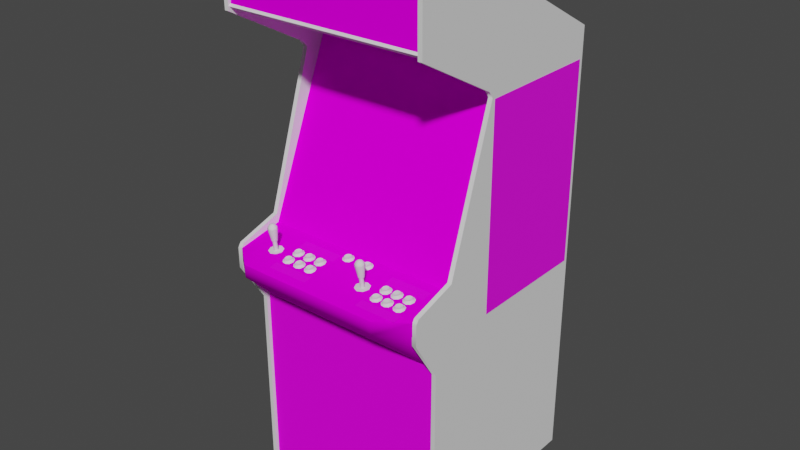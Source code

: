 # Source: msh.blend  (saved by Blender 2.93.20; exported with 4.5.12 LTS)
import bpy
from mathutils import Matrix  # noqa: F401  (used for matrix-valued properties, if any)

bpy.ops.wm.read_factory_settings(use_empty=True)
scene = bpy.context.scene
scene.name = 'Scene'

# ---- images (referenced by path relative to the original .blend; pixels are not part of the script)
import os
ASSET_DIR = os.environ.get("B2B_ASSET_DIR", "")  # directory of the original .blend (textures are referenced by path, not embedded)
HERE = os.path.dirname(os.path.abspath(__file__))  # packed textures are extracted next to this script under _unpacked/

def load_image(name, relpath, width, height, colorspace="sRGB"):
    """Load a texture the original file referenced (path relative to the .blend, or extracted next to this script)."""
    p = next((c for c in (os.path.join(HERE, relpath), os.path.join(ASSET_DIR, relpath)) if relpath and os.path.exists(c)), "")
    if p:
        img = bpy.data.images.load(p, check_existing=True)
        img.name = name
    else:  # same state as the original file: an image datablock whose file is absent (Cycles renders it pink)
        img = bpy.data.images.new(name, width, height)
        img.source = "FILE"
        img.filepath = "//" + (relpath or name)
    img.colorspace_settings.name = colorspace
    return img
img_01mshmarqueemap_tiff = load_image('01mshmarqueemap.TIFF', '01mshmarqueemap.TIFF', 1024, 1024, 'sRGB')
img_02mshmonitormap_tiff = load_image('02mshmonitormap.TIFF', '02mshmonitormap.TIFF', 1024, 1024, 'sRGB')
img_mshbezelmap_tiff = load_image('mshbezelmap.TIFF', 'mshbezelmap.TIFF', 1024, 1024, 'sRGB')
img_mshcoindoordetailmap_tiff = load_image('mshcoindoordetailmap.TIFF', 'mshcoindoordetailmap.TIFF', 1024, 1024, 'sRGB')
img_mshcpomap_tiff = load_image('mshcpomap.TIFF', 'mshcpomap.TIFF', 1024, 1024, 'sRGB')
img_mshsideartmap_tiff = load_image('mshsideartmap.TIFF', 'mshsideartmap.TIFF', 1024, 1024, 'sRGB')

# ---- materials (node trees are filled in below, after node groups)
mat_01mshmarquee = bpy.data.materials.new('01mshmarquee')
mat_01mshmarquee.use_transparent_shadow = False
mat_01mshmarquee.roughness = 0.8807
mat_01mshmarquee.specular_intensity = 0.0
mat_02mshmonitor = bpy.data.materials.new('02mshmonitor')
mat_02mshmonitor.use_transparent_shadow = False
mat_02mshmonitor.roughness = 0.8807
mat_02mshmonitor.specular_intensity = 0.0
mat_mshblack = bpy.data.materials.new('mshblack')
mat_mshblack.use_transparent_shadow = False
mat_mshblack.roughness = 0.8807
mat_mshblack.specular_intensity = 0.08627
mat_mshbezel = bpy.data.materials.new('mshbezel')
mat_mshbezel.use_transparent_shadow = False
mat_mshbezel.roughness = 0.8807
mat_mshbezel.specular_intensity = 0.0
mat_mshbuttonblue = bpy.data.materials.new('mshbuttonblue')
mat_mshbuttonblue.use_transparent_shadow = False
mat_mshbuttonblue.roughness = 0.8114
mat_mshbuttonblue.specular_intensity = 0.6275
mat_mshbuttonyellow = bpy.data.materials.new('mshbuttonyellow')
mat_mshbuttonyellow.use_transparent_shadow = False
mat_mshbuttonyellow.roughness = 0.8114
mat_mshbuttonyellow.specular_intensity = 0.6275
mat_mshbuttonred = bpy.data.materials.new('mshbuttonred')
mat_mshbuttonred.use_transparent_shadow = False
mat_mshbuttonred.roughness = 0.8114
mat_mshbuttonred.specular_intensity = 0.6275
mat_mshbuttonwhite = bpy.data.materials.new('mshbuttonwhite')
mat_mshbuttonwhite.use_transparent_shadow = False
mat_mshbuttonwhite.roughness = 0.8114
mat_mshbuttonwhite.specular_intensity = 0.6275
mat_mshcoindoordetail = bpy.data.materials.new('mshcoindoordetail')
mat_mshcoindoordetail.use_transparent_shadow = False
mat_mshcoindoordetail.roughness = 0.8807
mat_mshcoindoordetail.specular_intensity = 0.08627
mat_mshcpomap = bpy.data.materials.new('mshcpomap')
mat_mshcpomap.use_transparent_shadow = False
mat_mshcpomap.roughness = 0.8807
mat_mshcpomap.specular_intensity = 0.0
mat_mshjoystick = bpy.data.materials.new('mshjoystick')
mat_mshjoystick.use_transparent_shadow = False
mat_mshjoystick.roughness = 0.8114
mat_mshjoystick.specular_intensity = 0.6275
mat_mshsideart = bpy.data.materials.new('mshsideart')
mat_mshsideart.use_transparent_shadow = False
mat_mshsideart.roughness = 0.7934
mat_mshsideart.specular_intensity = 0.3137
mat_mshtmold = bpy.data.materials.new('mshtmold')
mat_mshtmold.use_transparent_shadow = False
mat_mshtmold.roughness = 0.8807
mat_mshtmold.specular_intensity = 0.6275
mat_mshsides = bpy.data.materials.new('mshsides')
mat_mshsides.use_transparent_shadow = False
mat_mshsides.roughness = 0.7934
mat_mshsides.specular_intensity = 0.1765

# ---- node groups
ng_auto_smooth = bpy.data.node_groups.new('Auto Smooth', 'GeometryNodeTree')
_s = ng_auto_smooth.interface.new_socket(name='Geometry', in_out='OUTPUT', socket_type='NodeSocketGeometry')
_s = ng_auto_smooth.interface.new_socket(name='Geometry', in_out='INPUT', socket_type='NodeSocketGeometry')
_s = ng_auto_smooth.interface.new_socket(name='Angle', in_out='INPUT', socket_type='NodeSocketFloat')
_s.subtype = 'ANGLE'
_s.min_value = 0.0
_s.max_value = 3.142
ng_auto_smooth.is_modifier = True
_N = ng_auto_smooth.nodes; _L = ng_auto_smooth.links
n0 = _N.new('NodeGroupOutput'); n0.name = 'Group Output'; n0.location = (480, -100)
n1 = _N.new('NodeGroupInput'); n1.name = 'Group Input'; n1.location = (-420, -300)
n2 = _N.new('NodeGroupInput'); n2.name = 'Group Input.001'; n2.location = (-60, -100)
n3 = _N.new('GeometryNodeSetShadeSmooth'); n3.name = 'Set Shade Smooth'; n3.location = (120, -100)
n3.domain = 'EDGE'
n4 = _N.new('GeometryNodeSetShadeSmooth'); n4.name = 'Set Shade Smooth.001'; n4.location = (300, -100)
n5 = _N.new('GeometryNodeInputMeshEdgeAngle'); n5.name = 'Edge Angle'; n5.location = (-420, -220)
n6 = _N.new('GeometryNodeInputEdgeSmooth'); n6.name = 'Is Edge Smooth'; n6.location = (-60, -160)
n7 = _N.new('GeometryNodeInputShadeSmooth'); n7.name = 'Is Face Smooth'; n7.location = (-240, -340)
n8 = _N.new('FunctionNodeBooleanMath'); n8.name = 'Boolean Math'; n8.location = (-60, -220)
n9 = _N.new('FunctionNodeCompare'); n9.name = 'Compare'; n9.location = (-240, -180)
n9.operation = 'LESS_EQUAL'
_L.new(n5.outputs[0], n9.inputs[0])
_L.new(n4.outputs[0], n0.inputs[0])
_L.new(n1.outputs[1], n9.inputs[1])
_L.new(n9.outputs[0], n8.inputs[0])
_L.new(n7.outputs[0], n8.inputs[1])
_L.new(n2.outputs[0], n3.inputs[0])
_L.new(n6.outputs[0], n3.inputs[1])
_L.new(n3.outputs[0], n4.inputs[0])
_L.new(n8.outputs[0], n3.inputs[2])
n0.is_active_output = True

# ---- material node trees
mat_01mshmarquee.use_nodes = True; mat_01mshmarquee.node_tree.nodes.clear()
_N = mat_01mshmarquee.node_tree.nodes; _L = mat_01mshmarquee.node_tree.links
n0 = _N.new('ShaderNodeBsdfPrincipled'); n0.name = 'Principled BSDF'; n0.location = (10, 300)
n0.distribution = 'GGX'
n0.subsurface_method = 'BURLEY'
n0.inputs[2].default_value = 0.8807
n0.inputs[3].default_value = 1.45
n0.inputs[13].default_value = 0.0
n0.inputs[27].default_value = (0.0, 0.0, 0.0, 1.0)
n0.inputs[28].default_value = 1.0
n1 = _N.new('ShaderNodeOutputMaterial'); n1.name = 'Material Output'; n1.location = (300, 300)
n2 = _N.new('ShaderNodeTexImage'); n2.name = 'Image Texture'; n2.location = (-300, 600)
n2.image = img_01mshmarqueemap_tiff
_L.new(n0.outputs[0], n1.inputs[0])
_L.new(n2.outputs[0], n0.inputs[0])
n1.is_active_output = True
mat_02mshmonitor.use_nodes = True; mat_02mshmonitor.node_tree.nodes.clear()
_N = mat_02mshmonitor.node_tree.nodes; _L = mat_02mshmonitor.node_tree.links
n0 = _N.new('ShaderNodeBsdfPrincipled'); n0.name = 'Principled BSDF'; n0.location = (10, 300)
n0.distribution = 'GGX'
n0.subsurface_method = 'BURLEY'
n0.inputs[2].default_value = 0.8807
n0.inputs[3].default_value = 1.45
n0.inputs[13].default_value = 0.0
n0.inputs[27].default_value = (0.0, 0.0, 0.0, 1.0)
n0.inputs[28].default_value = 1.0
n1 = _N.new('ShaderNodeOutputMaterial'); n1.name = 'Material Output'; n1.location = (300, 300)
n2 = _N.new('ShaderNodeTexImage'); n2.name = 'Image Texture'; n2.location = (-300, 600)
n2.image = img_02mshmonitormap_tiff
_L.new(n0.outputs[0], n1.inputs[0])
_L.new(n2.outputs[0], n0.inputs[0])
n1.is_active_output = True
mat_mshblack.use_nodes = True; mat_mshblack.node_tree.nodes.clear()
_N = mat_mshblack.node_tree.nodes; _L = mat_mshblack.node_tree.links
n0 = _N.new('ShaderNodeBsdfPrincipled'); n0.name = 'Principled BSDF'; n0.location = (10, 300)
n0.distribution = 'GGX'
n0.subsurface_method = 'BURLEY'
n0.inputs[2].default_value = 0.8807
n0.inputs[3].default_value = 1.45
n0.inputs[13].default_value = 0.08627
n0.inputs[27].default_value = (0.0, 0.0, 0.0, 1.0)
n0.inputs[28].default_value = 1.0
n1 = _N.new('ShaderNodeOutputMaterial'); n1.name = 'Material Output'; n1.location = (300, 300)
_L.new(n0.outputs[0], n1.inputs[0])
n1.is_active_output = True
mat_mshbezel.use_nodes = True; mat_mshbezel.node_tree.nodes.clear()
_N = mat_mshbezel.node_tree.nodes; _L = mat_mshbezel.node_tree.links
n0 = _N.new('ShaderNodeBsdfPrincipled'); n0.name = 'Principled BSDF'; n0.location = (10, 300)
n0.distribution = 'GGX'
n0.subsurface_method = 'BURLEY'
n0.inputs[2].default_value = 0.8807
n0.inputs[3].default_value = 1.45
n0.inputs[13].default_value = 0.0
n0.inputs[27].default_value = (0.0, 0.0, 0.0, 1.0)
n0.inputs[28].default_value = 1.0
n1 = _N.new('ShaderNodeOutputMaterial'); n1.name = 'Material Output'; n1.location = (300, 300)
n2 = _N.new('ShaderNodeTexImage'); n2.name = 'Image Texture'; n2.location = (-300, 600)
n2.image = img_mshbezelmap_tiff
_L.new(n0.outputs[0], n1.inputs[0])
_L.new(n2.outputs[0], n0.inputs[0])
n1.is_active_output = True
mat_mshbuttonblue.use_nodes = True; mat_mshbuttonblue.node_tree.nodes.clear()
_N = mat_mshbuttonblue.node_tree.nodes; _L = mat_mshbuttonblue.node_tree.links
n0 = _N.new('ShaderNodeBsdfPrincipled'); n0.name = 'Principled BSDF'; n0.location = (10, 300)
n0.distribution = 'GGX'
n0.subsurface_method = 'BURLEY'
n0.inputs[2].default_value = 0.8114
n0.inputs[3].default_value = 1.45
n0.inputs[13].default_value = 0.6275
n0.inputs[27].default_value = (0.0, 0.0, 0.0, 1.0)
n0.inputs[28].default_value = 1.0
n1 = _N.new('ShaderNodeOutputMaterial'); n1.name = 'Material Output'; n1.location = (300, 300)
_L.new(n0.outputs[0], n1.inputs[0])
n1.is_active_output = True
mat_mshbuttonyellow.use_nodes = True; mat_mshbuttonyellow.node_tree.nodes.clear()
_N = mat_mshbuttonyellow.node_tree.nodes; _L = mat_mshbuttonyellow.node_tree.links
n0 = _N.new('ShaderNodeBsdfPrincipled'); n0.name = 'Principled BSDF'; n0.location = (10, 300)
n0.distribution = 'GGX'
n0.subsurface_method = 'BURLEY'
n0.inputs[2].default_value = 0.8114
n0.inputs[3].default_value = 1.45
n0.inputs[13].default_value = 0.6275
n0.inputs[27].default_value = (0.0, 0.0, 0.0, 1.0)
n0.inputs[28].default_value = 1.0
n1 = _N.new('ShaderNodeOutputMaterial'); n1.name = 'Material Output'; n1.location = (300, 300)
_L.new(n0.outputs[0], n1.inputs[0])
n1.is_active_output = True
mat_mshbuttonred.use_nodes = True; mat_mshbuttonred.node_tree.nodes.clear()
_N = mat_mshbuttonred.node_tree.nodes; _L = mat_mshbuttonred.node_tree.links
n0 = _N.new('ShaderNodeBsdfPrincipled'); n0.name = 'Principled BSDF'; n0.location = (10, 300)
n0.distribution = 'GGX'
n0.subsurface_method = 'BURLEY'
n0.inputs[2].default_value = 0.8114
n0.inputs[3].default_value = 1.45
n0.inputs[13].default_value = 0.6275
n0.inputs[27].default_value = (0.0, 0.0, 0.0, 1.0)
n0.inputs[28].default_value = 1.0
n1 = _N.new('ShaderNodeOutputMaterial'); n1.name = 'Material Output'; n1.location = (300, 300)
_L.new(n0.outputs[0], n1.inputs[0])
n1.is_active_output = True
mat_mshbuttonwhite.use_nodes = True; mat_mshbuttonwhite.node_tree.nodes.clear()
_N = mat_mshbuttonwhite.node_tree.nodes; _L = mat_mshbuttonwhite.node_tree.links
n0 = _N.new('ShaderNodeBsdfPrincipled'); n0.name = 'Principled BSDF'; n0.location = (10, 300)
n0.distribution = 'GGX'
n0.subsurface_method = 'BURLEY'
n0.inputs[2].default_value = 0.8114
n0.inputs[3].default_value = 1.45
n0.inputs[13].default_value = 0.6275
n0.inputs[27].default_value = (0.0, 0.0, 0.0, 1.0)
n0.inputs[28].default_value = 1.0
n1 = _N.new('ShaderNodeOutputMaterial'); n1.name = 'Material Output'; n1.location = (300, 300)
_L.new(n0.outputs[0], n1.inputs[0])
n1.is_active_output = True
mat_mshcoindoordetail.use_nodes = True; mat_mshcoindoordetail.node_tree.nodes.clear()
_N = mat_mshcoindoordetail.node_tree.nodes; _L = mat_mshcoindoordetail.node_tree.links
n0 = _N.new('ShaderNodeBsdfPrincipled'); n0.name = 'Principled BSDF'; n0.location = (10, 300)
n0.distribution = 'GGX'
n0.subsurface_method = 'BURLEY'
n0.inputs[2].default_value = 0.8807
n0.inputs[3].default_value = 1.45
n0.inputs[13].default_value = 0.08627
n0.inputs[27].default_value = (0.0, 0.0, 0.0, 1.0)
n0.inputs[28].default_value = 1.0
n1 = _N.new('ShaderNodeOutputMaterial'); n1.name = 'Material Output'; n1.location = (300, 300)
n2 = _N.new('ShaderNodeTexImage'); n2.name = 'Image Texture'; n2.location = (-300, 600)
n2.image = img_mshcoindoordetailmap_tiff
_L.new(n0.outputs[0], n1.inputs[0])
_L.new(n2.outputs[0], n0.inputs[0])
n1.is_active_output = True
mat_mshcpomap.use_nodes = True; mat_mshcpomap.node_tree.nodes.clear()
_N = mat_mshcpomap.node_tree.nodes; _L = mat_mshcpomap.node_tree.links
n0 = _N.new('ShaderNodeBsdfPrincipled'); n0.name = 'Principled BSDF'; n0.location = (10, 300)
n0.distribution = 'GGX'
n0.subsurface_method = 'BURLEY'
n0.inputs[2].default_value = 0.8807
n0.inputs[3].default_value = 1.45
n0.inputs[13].default_value = 0.0
n0.inputs[27].default_value = (0.0, 0.0, 0.0, 1.0)
n0.inputs[28].default_value = 1.0
n1 = _N.new('ShaderNodeOutputMaterial'); n1.name = 'Material Output'; n1.location = (300, 300)
n2 = _N.new('ShaderNodeTexImage'); n2.name = 'Image Texture'; n2.location = (-300, 600)
n2.image = img_mshcpomap_tiff
_L.new(n0.outputs[0], n1.inputs[0])
_L.new(n2.outputs[0], n0.inputs[0])
n1.is_active_output = True
mat_mshjoystick.use_nodes = True; mat_mshjoystick.node_tree.nodes.clear()
_N = mat_mshjoystick.node_tree.nodes; _L = mat_mshjoystick.node_tree.links
n0 = _N.new('ShaderNodeBsdfPrincipled'); n0.name = 'Principled BSDF'; n0.location = (10, 300)
n0.distribution = 'GGX'
n0.subsurface_method = 'BURLEY'
n0.inputs[2].default_value = 0.8114
n0.inputs[3].default_value = 1.45
n0.inputs[13].default_value = 0.6275
n0.inputs[27].default_value = (0.0, 0.0, 0.0, 1.0)
n0.inputs[28].default_value = 1.0
n1 = _N.new('ShaderNodeOutputMaterial'); n1.name = 'Material Output'; n1.location = (300, 300)
_L.new(n0.outputs[0], n1.inputs[0])
n1.is_active_output = True
mat_mshsideart.use_nodes = True; mat_mshsideart.node_tree.nodes.clear()
_N = mat_mshsideart.node_tree.nodes; _L = mat_mshsideart.node_tree.links
n0 = _N.new('ShaderNodeBsdfPrincipled'); n0.name = 'Principled BSDF'; n0.location = (10, 300)
n0.distribution = 'GGX'
n0.subsurface_method = 'BURLEY'
n0.inputs[2].default_value = 0.7934
n0.inputs[3].default_value = 1.45
n0.inputs[13].default_value = 0.3137
n0.inputs[27].default_value = (0.0, 0.0, 0.0, 1.0)
n0.inputs[28].default_value = 1.0
n1 = _N.new('ShaderNodeOutputMaterial'); n1.name = 'Material Output'; n1.location = (300, 300)
n2 = _N.new('ShaderNodeTexImage'); n2.name = 'Image Texture'; n2.location = (-300, 600)
n2.image = img_mshsideartmap_tiff
_L.new(n0.outputs[0], n1.inputs[0])
_L.new(n2.outputs[0], n0.inputs[0])
n1.is_active_output = True
mat_mshtmold.use_nodes = True; mat_mshtmold.node_tree.nodes.clear()
_N = mat_mshtmold.node_tree.nodes; _L = mat_mshtmold.node_tree.links
n0 = _N.new('ShaderNodeBsdfPrincipled'); n0.name = 'Principled BSDF'; n0.location = (10, 300)
n0.distribution = 'GGX'
n0.subsurface_method = 'BURLEY'
n0.inputs[2].default_value = 0.8807
n0.inputs[3].default_value = 1.45
n0.inputs[13].default_value = 0.6275
n0.inputs[27].default_value = (0.0, 0.0, 0.0, 1.0)
n0.inputs[28].default_value = 1.0
n1 = _N.new('ShaderNodeOutputMaterial'); n1.name = 'Material Output'; n1.location = (300, 300)
_L.new(n0.outputs[0], n1.inputs[0])
n1.is_active_output = True
mat_mshsides.use_nodes = True; mat_mshsides.node_tree.nodes.clear()
_N = mat_mshsides.node_tree.nodes; _L = mat_mshsides.node_tree.links
n0 = _N.new('ShaderNodeBsdfPrincipled'); n0.name = 'Principled BSDF'; n0.location = (10, 300)
n0.distribution = 'GGX'
n0.subsurface_method = 'BURLEY'
n0.inputs[2].default_value = 0.7934
n0.inputs[3].default_value = 1.45
n0.inputs[13].default_value = 0.1765
n0.inputs[27].default_value = (0.0, 0.0, 0.0, 1.0)
n0.inputs[28].default_value = 1.0
n1 = _N.new('ShaderNodeOutputMaterial'); n1.name = 'Material Output'; n1.location = (300, 300)
_L.new(n0.outputs[0], n1.inputs[0])
n1.is_active_output = True

# ---- world
world_world = bpy.data.worlds.new('World'); scene.world = world_world
world_world.use_nodes = True; world_world.node_tree.nodes.clear()
_N = world_world.node_tree.nodes; _L = world_world.node_tree.links
n0 = _N.new('ShaderNodeOutputWorld'); n0.name = 'World Output'; n0.location = (300, 300)
n1 = _N.new('ShaderNodeBackground'); n1.name = 'Background'; n1.location = (10, 300)
n1.inputs[0].default_value = (0.05088, 0.05088, 0.05088, 1.0)
_L.new(n1.outputs[0], n0.inputs[0])
n0.is_active_output = True
world_world.color = (0.05088, 0.05088, 0.05088)
world_world.use_sun_shadow = False
world_world.sun_shadow_jitter_overblur = 0.0

# ---- meshes
me_msh = bpy.data.meshes.new('msh')
me_msh.from_pydata([(0.3288, 0.659, 0.05344), (0.3288, 0.832, 0.05267), (-0.3463, 0.659, 0.05344), (-0.3463, 0.832, 0.05267), (-0.00587, 0.2121, -0.1984), (-0.00587, 0.1032, -0.1611), (0.1391, 0.2097, -0.205), (-0.1505, 0.3162, -0.2489), (-0.1505, 0.2097, -0.205), (-0.00587, 0.3162, -0.2489), (-0.2954, 0.2039, -0.2213), (-0.2954, 0.0974, -0.1774), (-0.1505, -0.009089, -0.1335), (-0.1505, 0.1032, -0.1611), (-0.2954, -0.009089, -0.1335), (-0.00587, 0.4169, -0.3092), (0.2841, 0.3104, -0.2653), (0.2841, 0.4169, -0.3092), (0.1391, 0.3162, -0.2489), (0.1391, 0.1032, -0.1611), (0.2841, 0.2039, -0.2213), (-0.1505, 0.4169, -0.3092), (0.1391, -0.009089, -0.1335), (0.2841, 0.0974, -0.1774), (-0.2954, 0.3104, -0.2653), (0.2841, -0.009089, -0.1335), (-0.2954, 0.4169, -0.3092), (-0.00587, -0.009089, -0.1335), (0.1391, 0.4169, -0.3092), (-0.3448, -0.9446, -0.6706), (0.3299, -0.9446, -0.6706), (0.3299, 0.5556, -0.6706), (-0.3448, 0.5556, -0.6706), (-0.3448, 0.8386, -0.1467), (0.3299, 0.8397, 0.05228), (0.3299, 0.8386, -0.1467), (-0.3448, 0.8397, 0.05228), (0.3299, 0.8188, 0.05461), (0.3299, 0.8261, 0.06044), (-0.3448, 0.8261, 0.06044), (-0.3448, 0.8188, 0.05461), (0.3299, 0.8355, 0.06044), (-0.3448, 0.8355, 0.06044), (0.3292, -0.06972, -0.07909), (0.3292, 0.4985, -0.3138), (-0.3459, 0.4985, -0.3138), (-0.3459, -0.06972, -0.07909), (-0.1633, -0.07671, 0.01458), (-0.1617, -0.07438, 0.0274), (-0.1699, -0.07399, 0.02585), (-0.1703, -0.07905, 0.02585), (-0.1617, -0.07011, 0.003695), (-0.1613, -0.07477, 0.00214), (-0.1703, -0.07516, 0.003695), (-0.1761, -0.07633, 0.0103), (-0.1749, -0.07127, 0.01147), (-0.1505, -0.0771, 0.01458), (-0.1536, -0.07866, 0.02313), (-0.1493, -0.08216, 0.02624), (-0.1536, -0.07555, 0.006415), (-0.1446, -0.07982, 0.01419), (-0.1734, -0.0771, -0.002135), (-0.1815, -0.07866, 0.00797), (-0.1815, -0.08099, 0.0208), (-0.1761, -0.07788, 0.01924), (-0.1613, -0.07944, 0.0274), (-0.1516, -0.07205, 0.01574), (-0.1543, -0.07361, 0.02313), (-0.1749, -0.07283, 0.01963), (-0.1699, -0.07011, 0.005249), (-0.1543, -0.07089, 0.00797), (-0.1734, -0.08293, 0.03051), (-0.1606, -0.08332, 0.03284), (-0.1493, -0.07788, 0.00214), (-0.1606, -0.07671, -0.004079), (-0.1613, -0.08527, 0.07016), (-0.1617, -0.08021, 0.06977), (-0.1543, -0.07944, 0.06588), (-0.1633, -0.08254, 0.05694), (-0.1703, -0.08099, 0.04606), (-0.1761, -0.08216, 0.05267), (-0.1749, -0.0771, 0.05422), (-0.1761, -0.08371, 0.0616), (-0.1703, -0.08488, 0.0686), (-0.1699, -0.07982, 0.0686), (-0.1536, -0.08138, 0.04878), (-0.1613, -0.0806, 0.0445), (-0.1536, -0.08449, 0.06549), (-0.1505, -0.08293, 0.05733), (-0.1516, -0.07788, 0.05811), (-0.1749, -0.07866, 0.06238), (-0.1493, -0.08799, 0.06899), (-0.1734, -0.08293, 0.04062), (-0.1493, -0.08371, 0.04489), (-0.1699, -0.07594, 0.048), (-0.1543, -0.07671, 0.05033), (-0.1617, -0.07594, 0.04645), (-0.1734, -0.08876, 0.07288), (-0.1606, -0.08915, 0.07521), (-0.1446, -0.08565, 0.05694), (-0.1815, -0.08449, 0.05033), (-0.1815, -0.08682, 0.06316), (-0.1606, -0.08254, 0.03829), (-0.1174, -0.07438, 0.0274), (-0.119, -0.07671, 0.01458), (-0.1306, -0.07283, 0.01963), (-0.1256, -0.07399, 0.02585), (-0.11, -0.07361, 0.02313), (-0.117, -0.07944, 0.0274), (-0.117, -0.07477, 0.00214), (-0.126, -0.07516, 0.003695), (-0.1093, -0.07555, 0.006415), (-0.1174, -0.07011, 0.003695), (-0.1093, -0.07866, 0.02313), (-0.1061, -0.0771, 0.01458), (-0.1073, -0.07205, 0.01574), (-0.1372, -0.07866, 0.00797), (-0.1372, -0.08099, 0.0208), (-0.1318, -0.07788, 0.01924), (-0.126, -0.07905, 0.02585), (-0.1291, -0.08293, 0.03051), (-0.1162, -0.07671, -0.004079), (-0.1291, -0.0771, -0.002135), (-0.1318, -0.07633, 0.0103), (-0.105, -0.08216, 0.02624), (-0.1256, -0.07011, 0.005249), (-0.1306, -0.07127, 0.01147), (-0.11, -0.07089, 0.00797), (-0.1162, -0.08332, 0.03284), (-0.1003, -0.07982, 0.01419), (-0.105, -0.07788, 0.00214), (-0.119, -0.08254, 0.05694), (-0.11, -0.07944, 0.06588), (-0.1174, -0.08021, 0.06977), (-0.117, -0.08527, 0.07016), (-0.1306, -0.07866, 0.06238), (-0.1093, -0.08138, 0.04878), (-0.117, -0.0806, 0.0445), (-0.1256, -0.07594, 0.048), (-0.126, -0.08099, 0.04606), (-0.1093, -0.08449, 0.06549), (-0.1061, -0.08293, 0.05733), (-0.1073, -0.07788, 0.05811), (-0.11, -0.07671, 0.05033), (-0.1318, -0.08371, 0.0616), (-0.1318, -0.08216, 0.05267), (-0.1372, -0.08449, 0.05033), (-0.1372, -0.08682, 0.06316), (-0.1291, -0.08876, 0.07288), (-0.126, -0.08488, 0.0686), (-0.105, -0.08799, 0.06899), (-0.105, -0.08371, 0.04489), (-0.1306, -0.0771, 0.05422), (-0.1174, -0.07594, 0.04645), (-0.1162, -0.08915, 0.07521), (-0.1003, -0.08565, 0.05694), (-0.1162, -0.08254, 0.03829), (-0.1291, -0.08293, 0.04062), (-0.1256, -0.07982, 0.0686), (-0.07388, -0.07438, 0.0274), (-0.07544, -0.07671, 0.01458), (-0.08205, -0.07399, 0.02585), (-0.0665, -0.07361, 0.02313), (-0.0735, -0.07944, 0.0274), (-0.0735, -0.07477, 0.00214), (-0.08244, -0.07516, 0.003695), (-0.06572, -0.07555, 0.006415), (-0.06572, -0.07866, 0.02313), (-0.06261, -0.0771, 0.01458), (-0.0665, -0.07089, 0.00797), (-0.09371, -0.07866, 0.00797), (-0.09371, -0.08099, 0.0208), (-0.08827, -0.07788, 0.01924), (-0.08244, -0.07905, 0.02585), (-0.08516, -0.08293, 0.03051), (-0.07233, -0.07671, -0.004079), (-0.08516, -0.0771, -0.002135), (-0.08827, -0.07633, 0.0103), (-0.06106, -0.08216, 0.02624), (-0.08205, -0.07011, 0.005249), (-0.0871, -0.07127, 0.01147), (-0.07388, -0.07011, 0.003695), (-0.07233, -0.08332, 0.03284), (-0.05678, -0.07982, 0.01419), (-0.06106, -0.07788, 0.00214), (-0.0871, -0.07283, 0.01963), (-0.06378, -0.07205, 0.01574), (-0.0665, -0.07944, 0.06588), (-0.07544, -0.08254, 0.05694), (-0.07388, -0.08021, 0.06977), (-0.0735, -0.08527, 0.07016), (-0.0871, -0.07866, 0.06238), (-0.08205, -0.07982, 0.0686), (-0.06572, -0.08138, 0.04878), (-0.0735, -0.0806, 0.0445), (-0.07388, -0.07594, 0.04645), (-0.0871, -0.0771, 0.05422), (-0.08205, -0.07594, 0.048), (-0.08244, -0.08099, 0.04606), (-0.06572, -0.08449, 0.06549), (-0.06261, -0.08293, 0.05733), (-0.0665, -0.07671, 0.05033), (-0.08827, -0.08371, 0.0616), (-0.08827, -0.08216, 0.05267), (-0.09371, -0.08449, 0.05033), (-0.09371, -0.08682, 0.06316), (-0.08516, -0.08876, 0.07288), (-0.08244, -0.08488, 0.0686), (-0.06106, -0.08799, 0.06899), (-0.06106, -0.08371, 0.04489), (-0.07233, -0.08915, 0.07521), (-0.05678, -0.08565, 0.05694), (-0.07233, -0.08254, 0.03829), (-0.08516, -0.08293, 0.04062), (-0.06378, -0.07788, 0.05811), (0.1822, -0.07438, 0.0274), (0.1896, -0.07361, 0.02313), (0.1807, -0.07671, 0.01458), (0.1826, -0.07944, 0.0274), (0.169, -0.07283, 0.01963), (0.1904, -0.07555, 0.006415), (0.1826, -0.07477, 0.00214), (0.1822, -0.07011, 0.003695), (0.169, -0.07127, 0.01147), (0.1741, -0.07011, 0.005249), (0.1737, -0.07516, 0.003695), (0.1904, -0.07866, 0.02313), (0.1935, -0.0771, 0.01458), (0.1679, -0.07788, 0.01924), (0.1679, -0.07633, 0.0103), (0.1624, -0.07866, 0.00797), (0.1624, -0.08099, 0.0208), (0.171, -0.08293, 0.03051), (0.1737, -0.07905, 0.02585), (0.1951, -0.08216, 0.02624), (0.1951, -0.07788, 0.00214), (0.1896, -0.07089, 0.00797), (0.1838, -0.08332, 0.03284), (0.1993, -0.07982, 0.01419), (0.1838, -0.07671, -0.004079), (0.171, -0.0771, -0.002135), (0.1741, -0.07399, 0.02585), (0.1923, -0.07205, 0.01574), (0.1822, -0.08021, 0.06977), (0.1807, -0.08254, 0.05694), (0.1896, -0.07944, 0.06588), (0.1826, -0.08527, 0.07016), (0.169, -0.07866, 0.06238), (0.1741, -0.07982, 0.0686), (0.1904, -0.08449, 0.06549), (0.1935, -0.08293, 0.05733), (0.1923, -0.07788, 0.05811), (0.1822, -0.07594, 0.04645), (0.1904, -0.08138, 0.04878), (0.1826, -0.0806, 0.0445), (0.1737, -0.08099, 0.04606), (0.1741, -0.07594, 0.048), (0.1679, -0.08371, 0.0616), (0.1679, -0.08216, 0.05267), (0.1624, -0.08449, 0.05033), (0.1624, -0.08682, 0.06316), (0.171, -0.08876, 0.07288), (0.1737, -0.08488, 0.0686), (0.1838, -0.08254, 0.03829), (0.171, -0.08293, 0.04062), (0.1951, -0.08799, 0.06899), (0.1896, -0.07671, 0.05033), (0.1838, -0.08915, 0.07521), (0.1993, -0.08565, 0.05694), (0.1951, -0.08371, 0.04489), (0.169, -0.0771, 0.05422), (0.2234, -0.07438, 0.0274), (0.2308, -0.07361, 0.02313), (0.2219, -0.07671, 0.01458), (0.2102, -0.07283, 0.01963), (0.2153, -0.07399, 0.02585), (0.2238, -0.07944, 0.0274), (0.2238, -0.07477, 0.00214), (0.2149, -0.07516, 0.003695), (0.2153, -0.07011, 0.005249), (0.2316, -0.07555, 0.006415), (0.2234, -0.07011, 0.003695), (0.2316, -0.07866, 0.02313), (0.2347, -0.0771, 0.01458), (0.2335, -0.07205, 0.01574), (0.2036, -0.07866, 0.00797), (0.2036, -0.08099, 0.0208), (0.2091, -0.07788, 0.01924), (0.2149, -0.07905, 0.02585), (0.2118, -0.08293, 0.03051), (0.2246, -0.07671, -0.004079), (0.2118, -0.0771, -0.002135), (0.2091, -0.07633, 0.0103), (0.2359, -0.08216, 0.02624), (0.2308, -0.07089, 0.00797), (0.2246, -0.08332, 0.03284), (0.2405, -0.07982, 0.01419), (0.2359, -0.07788, 0.00214), (0.2102, -0.07127, 0.01147), (0.2234, -0.08021, 0.06977), (0.2308, -0.07944, 0.06588), (0.2219, -0.08254, 0.05694), (0.2308, -0.07671, 0.05033), (0.2091, -0.08371, 0.0616), (0.2149, -0.08488, 0.0686), (0.2102, -0.0771, 0.05422), (0.2153, -0.07594, 0.048), (0.2149, -0.08099, 0.04606), (0.2102, -0.07866, 0.06238), (0.2347, -0.08293, 0.05733), (0.2316, -0.08138, 0.04878), (0.2316, -0.08449, 0.06549), (0.2335, -0.07788, 0.05811), (0.2405, -0.08565, 0.05694), (0.2359, -0.08371, 0.04489), (0.2238, -0.0806, 0.0445), (0.2246, -0.08254, 0.03829), (0.2238, -0.08527, 0.07016), (0.2091, -0.08216, 0.05267), (0.2153, -0.07982, 0.0686), (0.2118, -0.08876, 0.07288), (0.2246, -0.08915, 0.07521), (0.2359, -0.08799, 0.06899), (0.2118, -0.08293, 0.04062), (0.2036, -0.08449, 0.05033), (0.2036, -0.08682, 0.06316), (0.2234, -0.07594, 0.04645), (0.2588, -0.07011, 0.005249), (0.2654, -0.07671, 0.01458), (0.2534, -0.07283, 0.01963), (0.2588, -0.07399, 0.02585), (0.274, -0.07089, 0.00797), (0.2771, -0.07205, 0.01574), (0.2779, -0.0771, 0.01458), (0.2553, -0.08293, 0.03051), (0.2681, -0.08332, 0.03284), (0.267, -0.07944, 0.0274), (0.2837, -0.07982, 0.01419), (0.2794, -0.07788, 0.00214), (0.2747, -0.07555, 0.006415), (0.267, -0.07477, 0.00214), (0.2584, -0.07516, 0.003695), (0.2468, -0.07866, 0.00797), (0.2468, -0.08099, 0.0208), (0.2526, -0.07788, 0.01924), (0.2584, -0.07905, 0.02585), (0.2681, -0.07671, -0.004079), (0.2553, -0.0771, -0.002135), (0.2526, -0.07633, 0.0103), (0.2747, -0.07866, 0.02313), (0.2794, -0.08216, 0.02624), (0.274, -0.07361, 0.02313), (0.267, -0.07011, 0.003695), (0.267, -0.07438, 0.0274), (0.2534, -0.07127, 0.01147), (0.274, -0.07944, 0.06588), (0.267, -0.08527, 0.07016), (0.267, -0.08021, 0.06977), (0.2654, -0.08254, 0.05694), (0.2584, -0.08099, 0.04606), (0.2526, -0.08216, 0.05267), (0.2534, -0.0771, 0.05422), (0.2526, -0.08371, 0.0616), (0.2584, -0.08488, 0.0686), (0.2747, -0.08138, 0.04878), (0.267, -0.0806, 0.0445), (0.2588, -0.07594, 0.048), (0.2747, -0.08449, 0.06549), (0.2779, -0.08293, 0.05733), (0.274, -0.07671, 0.05033), (0.2588, -0.07982, 0.0686), (0.2534, -0.07866, 0.06238), (0.2794, -0.08799, 0.06899), (0.2553, -0.08293, 0.04062), (0.2794, -0.08371, 0.04489), (0.267, -0.07594, 0.04645), (0.2553, -0.08876, 0.07288), (0.2681, -0.08915, 0.07521), (0.2837, -0.08565, 0.05694), (0.2468, -0.08449, 0.05033), (0.2468, -0.08682, 0.06316), (0.2681, -0.08254, 0.03829), (0.2771, -0.07788, 0.05811), (-0.01792, -0.06933, -0.04761), (-0.009368, -0.06622, -0.03867), (-0.01636, -0.067, -0.03478), (-0.01636, -0.07205, -0.03439), (-0.02997, -0.06544, -0.04217), (-0.00859, -0.06816, -0.05577), (-0.01636, -0.06739, -0.06005), (-0.02997, -0.06389, -0.05033), (-0.02453, -0.06311, -0.05655), (-0.02491, -0.06778, -0.05849), (-0.00859, -0.07127, -0.03906), (-0.005481, -0.06972, -0.04722), (-0.009368, -0.0635, -0.05422), (-0.03074, -0.0705, -0.04294), (-0.03074, -0.06894, -0.05188), (-0.03657, -0.07166, -0.05422), (-0.03657, -0.07361, -0.04139), (-0.02802, -0.07555, -0.03167), (-0.02491, -0.07166, -0.03595), (-0.003927, -0.07477, -0.03556), (-0.003927, -0.0705, -0.05966), (-0.01636, -0.06272, -0.0581), (-0.0152, -0.07594, -0.02934), (0.0003487, -0.07283, -0.04761), (-0.0152, -0.06933, -0.06626), (-0.02802, -0.06972, -0.06393), (-0.02453, -0.06661, -0.03595), (-0.006259, -0.06467, -0.04644), (0.06487, -0.06622, -0.03867), (0.05632, -0.06933, -0.04761), (0.05787, -0.067, -0.03478), (0.05787, -0.07205, -0.03439), (0.06603, -0.06816, -0.05577), (0.05787, -0.06739, -0.06005), (0.05787, -0.06272, -0.0581), (0.04427, -0.06389, -0.05033), (0.04932, -0.06778, -0.05849), (0.06603, -0.07127, -0.03906), (0.06875, -0.06972, -0.04722), (0.06798, -0.06467, -0.04644), (0.06487, -0.0635, -0.05422), (0.04349, -0.0705, -0.04294), (0.04349, -0.06894, -0.05188), (0.03805, -0.07166, -0.05422), (0.03805, -0.07361, -0.04139), (0.04621, -0.07555, -0.03167), (0.04932, -0.07166, -0.03595), (0.04427, -0.06544, -0.04217), (0.07031, -0.07477, -0.03556), (0.07031, -0.0705, -0.05966), (0.04971, -0.06311, -0.05655), (0.05904, -0.07594, -0.02934), (0.07497, -0.07283, -0.04761), (0.05904, -0.06933, -0.06626), (0.04621, -0.06972, -0.06393), (0.04971, -0.06661, -0.03595), (0.3311, -0.9481, -0.02312), (-0.344, -0.2695, -0.02312), (-0.344, -0.9481, -0.02312), (0.3311, -0.2695, -0.02312), (-0.3444, -0.06933, -0.07909), (-0.3444, -0.355, -0.07909), (0.3303, -0.355, -0.07909), (-0.2601, -0.0977, 0.1456), (-0.3444, -0.1408, 0.07793), (0.3303, -0.06933, -0.07909), (0.3303, -0.0977, 0.07948), (0.237, -0.1408, 0.1456), (0.237, -0.0977, 0.1456), (-0.2601, -0.1408, 0.1456), (0.3303, -0.1408, 0.07948), (-0.3444, -0.0977, 0.07793), (-0.22, -0.08565, 0.05344), (-0.2126, -0.08371, 0.03634), (-0.2371, -0.0806, 0.01225), (-0.2546, -0.08138, 0.01924), (-0.2422, -0.08293, 0.03129), (-0.2616, -0.08371, 0.03634), (-0.2546, -0.08565, 0.05344), (-0.2422, -0.0841, 0.04139), (-0.2371, -0.005591, 0.03012), (-0.2259, -0.006368, 0.03479), (-0.2301, -0.04795, 0.03362), (-0.2531, -0.007534, 0.04606), (-0.2472, -0.04873, 0.04062), (-0.2515, -0.0009267, 0.04684), (-0.2371, -0.04757, 0.0309), (-0.2445, -0.04795, 0.03362), (-0.2484, -0.006368, 0.03479), (-0.2422, -0.05029, 0.03556), (-0.227, -0.04873, 0.04062), (-0.2259, -0.009089, 0.05733), (-0.2422, -0.05184, 0.04567), (-0.2445, -0.05106, 0.04062), (-0.2445, -0.08371, 0.03634), (-0.2301, -0.08371, 0.03634), (-0.2321, -0.08293, 0.03129), (-0.2274, 0.004903, 0.04761), (-0.2332, 0.008012, 0.04373), (-0.2313, 0.007235, 0.048), (-0.2472, 0.004903, 0.04761), (-0.2321, -0.0841, 0.04139), (-0.22, -0.08138, 0.01924), (-0.2371, -0.08254, 0.02935), (-0.2441, 0.00568, 0.04062), (-0.2472, 0.0006279, 0.03673), (-0.2371, -0.08682, 0.06083), (-0.2212, -0.007534, 0.04606), (-0.2371, 0.003737, 0.05733), (-0.2476, -0.003259, 0.05694), (-0.2371, -0.08449, 0.04334), (-0.2371, -0.009866, 0.0616), (-0.243, 0.007235, 0.048), (-0.2391, 0.008401, 0.04956), (-0.2371, -0.0499, 0.05072), (-0.2371, -0.05184, 0.04761), (-0.2371, 0.001016, 0.03284), (-0.2301, 0.00568, 0.04062), (-0.2231, -0.0009267, 0.04684), (-0.227, -0.002093, 0.05694), (-0.2301, 0.004126, 0.05461), (-0.2371, 0.006069, 0.0379), (-0.227, 0.0006279, 0.03673), (-0.2371, -0.05029, 0.03362), (-0.2321, -0.05029, 0.03556), (-0.2301, -0.04951, 0.048), (-0.2321, -0.05184, 0.04567), (-0.2301, -0.05106, 0.04062), (-0.2445, -0.04951, 0.048), (-0.2371, -0.002481, 0.06122), (-0.2383, 0.00879, 0.048), (-0.2383, 0.008401, 0.04878), (-0.2371, 0.00879, 0.04684), (-0.2383, 0.00879, 0.04722), (-0.2363, 0.00879, 0.04722), (-0.2363, 0.008401, 0.04878), (-0.236, 0.00879, 0.048), (-0.2371, 0.00879, 0.048), (-0.2484, -0.009089, 0.05733), (-0.2371, 0.008401, 0.04917), (-0.2422, 0.006458, 0.05267), (-0.2449, 0.00296, 0.055), (-0.2371, 0.006846, 0.05383), (-0.2371, 0.008012, 0.05033), (-0.2371, 0.00879, 0.04567), (-0.2356, 0.00879, 0.04645), (-0.2391, 0.00879, 0.04645), (-0.2371, 0.008012, 0.04217), (-0.2348, 0.008401, 0.048), (-0.2332, 0.006846, 0.05189), (-0.2414, 0.008012, 0.04373), (-0.2398, 0.008401, 0.048), (-0.2356, 0.008401, 0.04956), (0.1356, -0.08371, 0.03634), (0.1286, -0.08138, 0.01924), (0.1162, -0.08293, 0.03129), (0.1111, -0.08682, 0.06083), (0.1286, -0.08565, 0.05344), (0.08663, -0.08371, 0.03634), (0.09363, -0.08565, 0.05344), (0.1061, -0.0841, 0.04139), (0.1224, -0.009089, 0.05733), (0.1212, -0.002093, 0.05694), (0.09518, -0.007534, 0.04606), (0.1181, 0.00568, 0.04062), (0.1111, 0.006069, 0.0379), (0.1181, -0.04795, 0.03362), (0.1162, -0.05029, 0.03556), (0.1181, -0.05106, 0.04062), (0.1181, -0.08371, 0.03634), (0.1061, -0.08293, 0.03129), (0.1111, -0.0806, 0.01225), (0.09363, -0.08138, 0.01924), (0.1111, -0.009866, 0.0616), (0.09985, -0.009089, 0.05733), (0.1111, -0.08254, 0.02935), (0.1041, -0.08371, 0.03634), (0.09674, -0.0009267, 0.04684), (0.1111, -0.0499, 0.05072), (0.1169, 0.007235, 0.048), (0.1111, -0.005591, 0.03012), (0.09985, -0.006368, 0.03479), (0.1111, 0.001016, 0.03284), (0.1224, -0.006368, 0.03479), (0.1271, -0.007534, 0.04606), (0.1162, -0.0841, 0.04139), (0.1111, -0.05184, 0.04761), (0.1068, 0.008012, 0.04373), (0.1006, -0.003259, 0.05694), (0.1111, -0.04757, 0.0309), (0.1111, -0.002481, 0.06122), (0.1041, 0.00568, 0.04062), (0.1212, 0.0006279, 0.03673), (0.1014, 0.004903, 0.04761), (0.101, 0.0006279, 0.03673), (0.1212, 0.004903, 0.04761), (0.1255, -0.0009267, 0.04684), (0.1181, 0.004126, 0.05461), (0.1041, -0.04795, 0.03362), (0.1111, -0.05029, 0.03362), (0.1212, -0.04873, 0.04062), (0.1162, -0.05184, 0.04567), (0.101, -0.04873, 0.04062), (0.1061, -0.05029, 0.03556), (0.1041, -0.04951, 0.048), (0.1041, -0.05106, 0.04062), (0.1061, -0.05184, 0.04567), (0.1181, -0.04951, 0.048), (0.1111, 0.003737, 0.05733), (0.1111, -0.08449, 0.04334), (0.1127, 0.008401, 0.04956), (0.1111, 0.006846, 0.05383), (0.11, 0.00879, 0.048), (0.1103, 0.008401, 0.04878), (0.1119, 0.008401, 0.04878), (0.1123, 0.00879, 0.048), (0.1119, 0.00879, 0.04722), (0.1111, 0.00879, 0.04684), (0.1111, 0.00879, 0.048), (0.1103, 0.00879, 0.04722), (0.1111, 0.008401, 0.04917), (0.1061, 0.006458, 0.05267), (0.1033, 0.00296, 0.055), (0.1096, 0.008401, 0.04956), (0.1088, 0.008401, 0.048), (0.1053, 0.007235, 0.048), (0.1127, 0.00879, 0.04645), (0.1134, 0.008401, 0.048), (0.1154, 0.006846, 0.05189), (0.1096, 0.00879, 0.04645), (0.1111, 0.008012, 0.04217), (0.1154, 0.008012, 0.04373), (0.1111, 0.00879, 0.04567), (0.1111, 0.008012, 0.05033), (-0.04474, -0.09343, 0.1141), (-0.04474, -0.08915, 0.07754), (-0.1882, -0.09343, 0.1141), (-0.1882, -0.08915, 0.07754), (0.1496, -0.08915, 0.07754), (0.1496, -0.09343, 0.1141), (0.2926, -0.08915, 0.07754), (0.2926, -0.09343, 0.1141), (0.3299, 0.4969, -0.3115), (-0.3452, 0.4969, -0.3115), (-0.3452, 0.6613, 0.05539), (-0.3452, 0.654, 0.06083), (0.3299, 0.6613, 0.05539), (0.3299, 0.6454, 0.05344), (-0.3452, 0.6454, 0.05344), (0.3299, 0.654, 0.06083), (-0.04551, -0.07788, -0.008742), (-0.04551, -0.07166, -0.04489), (-0.1885, -0.07788, -0.008742), (-0.1885, -0.07166, -0.04489), (0.1539, -0.07166, -0.04489), (0.1539, -0.07788, -0.008742), (0.2969, -0.07166, -0.04489), (0.2969, -0.07788, -0.008742), (-0.3607, 0.4585, -0.678), (-0.3607, -0.2186, -0.678), (-0.3607, 0.4585, -0.2474), (-0.3607, -0.2186, -0.2474), (0.3451, -0.2182, -0.6784), (0.3451, 0.4589, -0.6784), (0.3451, -0.2182, -0.2482), (0.3451, 0.4589, -0.2482), (-0.3592, -0.9477, -0.6908), (-0.3592, 0.5591, -0.6924), (-0.3592, -0.9469, -0.01146), (-0.3592, 0.6407, 0.06355), (-0.3592, 0.8561, 0.06549), (-0.3592, -0.08488, 0.06977), (-0.3444, -0.03902, -0.07559), (-0.3444, 0.4635, -0.2392), (-0.3592, -0.03902, -0.07559), (-0.3592, -0.1696, 0.07948), (-0.3444, -0.3122, -0.01146), (-0.3444, 0.853, -0.1595), (-0.3592, 0.853, -0.1595), (-0.3444, 0.8561, 0.06549), (-0.3444, 0.6407, 0.06355), (-0.3592, -0.3122, -0.01146), (-0.3592, 0.4853, -0.2229), (-0.3592, -0.1004, 0.07948), (-0.3444, -0.1004, 0.07948), (-0.3592, 0.4635, -0.2392), (-0.3444, -0.08488, 0.06977), (-0.3444, -0.9477, -0.6908), (-0.3444, 0.5591, -0.6924), (-0.3444, -0.9469, -0.01146), (-0.3444, 0.4853, -0.2229), (-0.3444, -0.1696, 0.07948), (0.3288, -0.9477, -0.6908), (0.3288, 0.5591, -0.6924), (0.3288, -0.9469, -0.01146), (0.3288, 0.6407, 0.06355), (0.3288, 0.4853, -0.2229), (0.3288, 0.4635, -0.2392), (0.3435, -0.08488, 0.06977), (0.3435, -0.03902, -0.07559), (0.3288, -0.03902, -0.07559), (0.3288, -0.08488, 0.06977), (0.3435, -0.9477, -0.6908), (0.3288, -0.1696, 0.07948), (0.3435, -0.1696, 0.07948), (0.3435, 0.5591, -0.6924), (0.3435, 0.853, -0.1595), (0.3288, 0.853, -0.1595), (0.3288, 0.8561, 0.06549), (0.3435, 0.6407, 0.06355), (0.3435, -0.9469, -0.01146), (0.3435, -0.3122, -0.01146), (0.3288, -0.3122, -0.01146), (0.3435, 0.4635, -0.2392), (0.3435, 0.4853, -0.2229), (0.3288, -0.1004, 0.07948), (0.3435, -0.1004, 0.07948), (0.3435, 0.8561, 0.06549)], [], [(446, 452, 450, 451), (8, 13, 5, 4), (327, 352, 340, 341), (23, 20, 6, 19), (28, 18, 16, 17), (15, 9, 18, 28), (26, 24, 7, 21), (459, 477, 476, 472), (45, 46, 43, 44), (13, 8, 10, 11), (11, 14, 12, 13), (424, 429, 438, 430), (592, 568, 584, 569), (24, 10, 8, 7), (4, 9, 7, 8), (20, 16, 18, 6), (32, 33, 35, 31), (675, 676, 688, 685), (22, 19, 5, 27), (21, 7, 9, 15), (668, 657, 655, 656), (690, 691, 700, 689), (698, 686, 687, 699), (650, 661, 660, 671), (67, 66, 47), (49, 48, 47), (159, 161, 173, 163), (125, 112, 109, 110), (225, 229, 223, 224), (508, 497, 498, 509), (481, 530, 527, 528), (311, 317, 321, 322), (204, 205, 202, 203), (284, 272, 282, 283), (55, 68, 47), (51, 69, 47), (288, 287, 286, 289), (127, 115, 114, 111), (66, 70, 47), (120, 128, 108, 119), (282, 276, 295, 293), (79, 86, 102, 92), (185, 180, 177, 172), (241, 219, 228, 233), (110, 109, 121, 122), (281, 294, 280, 277), (218, 226, 216, 215), (48, 67, 47), (70, 51, 47), (68, 49, 47), (69, 55, 47), (190, 199, 187, 189), (76, 77, 78), (255, 258, 270, 256), (257, 262, 248, 247), (299, 319, 304, 317), (252, 266, 253, 254), (471, 463, 469, 470), (90, 84, 78), (233, 228, 231, 232), (157, 146, 145, 139), (315, 310, 314, 316), (94, 81, 78), (95, 96, 78), (320, 321, 317, 304), (140, 134, 154, 150), (437, 426, 425, 419), (469, 465, 507, 506), (139, 137, 156, 157), (77, 89, 78), (149, 144, 147, 148), (256, 252, 254, 255), (308, 305, 318, 303), (544, 567, 579, 545), (89, 95, 78), (84, 76, 78), (96, 94, 78), (81, 90, 78), (103, 107, 104), (105, 106, 104), (179, 181, 164, 165), (51, 70, 59, 52), (242, 216, 226, 227), (230, 231, 228, 229), (289, 295, 276, 288), (278, 277, 290, 291), (293, 296, 283, 282), (125, 126, 104), (127, 112, 104), (549, 583, 551, 550), (61, 62, 54, 53), (262, 257, 260, 261), (280, 283, 296, 297), (287, 288, 275, 274), (404, 395, 388, 389), (278, 292, 298, 279), (422, 411, 420, 421), (107, 115, 104), (52, 59, 73, 74), (294, 284, 283, 280), (162, 159, 163, 167), (115, 127, 104), (106, 103, 104), (112, 125, 104), (126, 105, 104), (133, 132, 131), (75, 87, 77, 76), (135, 158, 131), (195, 201, 193, 194), (307, 318, 305, 306), (312, 300, 311, 309), (64, 54, 62, 63), (429, 424, 427, 428), (333, 339, 331, 332), (292, 278, 291, 285), (322, 313, 309, 311), (93, 102, 86, 85), (138, 152, 131), (143, 153, 131), (339, 333, 337, 338), (85, 88, 99, 93), (316, 323, 307, 315), (243, 248, 262, 246), (132, 142, 131), (325, 320, 304, 303), (94, 96, 86, 79), (302, 312, 309, 310), (202, 207, 192, 191), (142, 143, 131), (158, 133, 131), (153, 138, 131), (152, 135, 131), (159, 162, 160), (185, 161, 160), (224, 222, 221, 225), (222, 236, 220, 221), (115, 107, 113, 114), (146, 147, 144, 145), (225, 221, 239, 240), (297, 290, 277, 280), (350, 337, 333, 349), (179, 180, 160), (169, 181, 160), (402, 406, 394, 393), (475, 498, 497, 511), (310, 309, 313, 314), (220, 227, 238, 235), (49, 68, 64, 50), (271, 275, 288, 276), (55, 69, 53, 54), (274, 298, 292, 287), (162, 186, 160), (338, 346, 340, 339), (251, 245, 249, 250), (276, 282, 272, 271), (186, 169, 160), (161, 159, 160), (181, 179, 160), (180, 185, 160), (189, 187, 188), (317, 311, 300, 299), (191, 192, 188), (326, 302, 310, 315), (81, 94, 79, 80), (89, 77, 87, 88), (259, 260, 257, 258), (341, 340, 346, 347), (247, 270, 258, 257), (431, 435, 421, 420), (265, 268, 250, 249), (403, 407, 389, 388), (197, 196, 188), (201, 195, 188), (393, 386, 405, 402), (364, 368, 378, 374), (287, 292, 285, 286), (84, 90, 82, 83), (133, 158, 149, 134), (187, 214, 188), (258, 255, 264, 259), (306, 326, 315, 307), (95, 89, 88, 85), (214, 201, 188), (192, 189, 188), (195, 197, 188), (196, 191, 188), (215, 216, 217), (107, 103, 108, 113), (219, 241, 217), (361, 366, 359, 360), (369, 382, 368, 364), (245, 243, 246, 249), (172, 177, 170, 171), (173, 172, 171, 174), (54, 64, 68, 55), (174, 182, 163, 173), (178, 183, 168, 167), (398, 399, 396, 397), (224, 223, 217), (236, 222, 217), (167, 163, 182, 178), (345, 344, 343, 334), (165, 164, 175, 176), (103, 106, 119, 108), (216, 242, 217), (177, 165, 176, 170), (357, 370, 363, 356), (169, 186, 168, 166), (319, 308, 303, 304), (242, 236, 217), (241, 215, 217), (222, 224, 217), (223, 219, 217), (243, 245, 244), (247, 248, 244), (142, 132, 140, 141), (329, 354, 348, 344), (153, 143, 136, 137), (303, 318, 324, 325), (207, 202, 205, 206), (198, 194, 212, 213), (57, 65, 72, 58), (206, 210, 190, 207), (426, 427, 424, 425), (256, 270, 244), (266, 252, 244), (199, 190, 210, 208), (193, 200, 211, 209), (521, 494, 512, 492), (139, 145, 152, 138), (352, 331, 339, 340), (135, 152, 145, 144), (245, 251, 244), (150, 155, 141, 140), (143, 142, 141, 136), (134, 140, 132, 133), (251, 266, 244), (248, 243, 244), (252, 256, 244), (270, 247, 244), (271, 272, 273), (274, 275, 273), (112, 127, 111, 109), (52, 53, 69, 51), (181, 169, 166, 164), (186, 162, 167, 168), (118, 123, 116, 117), (74, 61, 53, 52), (232, 237, 218, 233), (58, 60, 56, 57), (279, 298, 273), (294, 281, 273), (119, 118, 117, 120), (123, 110, 122, 116), (113, 108, 128, 124), (60, 73, 59, 56), (172, 173, 161, 185), (215, 241, 233, 218), (165, 177, 180, 179), (105, 126, 123, 118), (272, 284, 273), (130, 121, 109, 111), (236, 242, 227, 220), (284, 294, 273), (275, 271, 273), (281, 279, 273), (298, 274, 273), (299, 300, 301), (302, 326, 301), (158, 135, 144, 149), (198, 203, 196, 197), (201, 214, 200, 193), (214, 187, 199, 200), (136, 141, 155, 151), (367, 356, 377, 372), (463, 471, 488, 499), (189, 192, 207, 190), (308, 319, 301), (306, 305, 301), (148, 154, 134, 149), (359, 365, 381, 373), (87, 75, 98, 91), (92, 100, 80, 79), (82, 80, 100, 101), (138, 153, 137, 139), (300, 312, 301), (91, 99, 88, 87), (101, 97, 83, 82), (191, 196, 203, 202), (464, 490, 473, 465), (312, 302, 301), (319, 299, 301), (326, 306, 301), (305, 308, 301), (327, 354, 328), (329, 330, 328), (197, 195, 194, 198), (374, 381, 365, 364), (166, 168, 183, 184), (353, 330, 345, 336), (362, 360, 379, 380), (689, 700, 692, 697), (253, 250, 268, 269), (332, 331, 328), (353, 351, 328), (226, 218, 237, 234), (261, 267, 246, 262), (213, 204, 203, 198), (545, 573, 556, 544), (331, 352, 328), (76, 84, 83, 75), (515, 516, 513, 520), (511, 497, 494, 521), (391, 404, 389, 392), (219, 223, 229, 228), (235, 239, 221, 220), (466, 471, 470, 467), (351, 332, 328), (330, 353, 328), (352, 327, 328), (354, 329, 328), (357, 355, 358), (557, 546, 585, 587), (336, 349, 351, 353), (413, 438, 429, 414), (266, 251, 250, 253), (67, 48, 65, 57), (371, 370, 358), (208, 211, 200, 199), (415, 421, 435, 432), (209, 212, 194, 193), (366, 361, 358), (369, 375, 358), (428, 434, 414, 429), (249, 246, 267, 265), (388, 394, 406, 403), (63, 71, 50, 64), (419, 416, 436, 437), (355, 382, 358), (401, 396, 399, 400), (410, 384, 393, 394), (387, 390, 397, 396), (395, 410, 394, 388), (386, 393, 384, 385), (382, 369, 358), (370, 357, 358), (375, 366, 358), (361, 371, 358), (385, 384, 383), (423, 422, 421, 415), (387, 409, 383), (375, 369, 364, 365), (575, 579, 567, 566), (382, 355, 367, 368), (65, 50, 71, 72), (511, 467, 476, 475), (430, 418, 425, 424), (240, 230, 229, 225), (348, 341, 347, 342), (269, 263, 254, 253), (391, 390, 383), (395, 404, 383), (480, 500, 481, 482), (344, 348, 342, 343), (530, 533, 529, 527), (418, 433, 419, 425), (384, 410, 383), (349, 336, 335, 350), (433, 417, 416, 419), (370, 371, 362, 363), (118, 119, 106, 105), (410, 395, 383), (409, 385, 383), (404, 391, 383), (390, 387, 383), (413, 411, 412), (332, 351, 349, 333), (430, 438, 412), (414, 420, 411, 413), (279, 281, 277, 278), (97, 98, 75, 83), (184, 175, 164, 166), (90, 81, 80, 82), (392, 397, 390, 391), (400, 405, 386, 401), (432, 436, 416, 415), (373, 379, 360, 359), (433, 418, 412), (423, 417, 412), (512, 491, 524, 492), (124, 129, 114, 113), (392, 389, 407, 408), (409, 387, 396, 401), (385, 409, 401, 386), (411, 422, 412), (336, 345, 334, 335), (366, 375, 365, 359), (417, 423, 415, 416), (422, 423, 412), (438, 413, 412), (417, 433, 412), (418, 430, 412), (38, 41, 42, 39), (506, 472, 470, 469), (605, 576, 560, 571), (443, 444, 447), (445, 448, 449), (445, 453, 450), (451, 449, 448), (452, 447, 444), (443, 454, 446), (673, 663, 652, 665), (666, 658, 674, 667), (33, 36, 34, 35), (449, 453, 445), (447, 454, 443), (532, 525, 491, 503), (537, 554, 558, 538), (493, 462, 461, 489), (110, 123, 126, 125), (564, 563, 572, 581), (70, 66, 56, 59), (500, 480, 501, 505), (615, 612, 602, 600), (371, 361, 360, 362), (582, 550, 538, 558), (567, 544, 590, 583), (589, 588, 559, 543), (551, 584, 568, 552), (474, 490, 501, 502), (564, 546, 560, 577), (552, 538, 550, 551), (495, 523, 496, 534), (496, 523, 525, 526), (612, 615, 613, 570), (478, 484, 455, 456), (613, 614, 547, 548), (565, 575, 566, 563), (462, 477, 460, 461), (568, 592, 539, 540), (559, 553, 555, 541), (490, 464, 505, 501), (355, 357, 356, 367), (479, 478, 456, 485), (459, 486, 457, 458), (557, 556, 573, 571), (558, 553, 586, 582), (544, 556, 561, 590), (543, 592, 569, 589), (587, 561, 556, 557), (493, 484, 509, 498), (465, 469, 463, 464), (507, 510, 478, 479), (583, 549, 566, 567), (573, 591, 605, 571), (533, 530, 504, 487), (546, 557, 571, 560), (263, 264, 255, 254), (579, 575, 547, 578), (548, 547, 575, 565), (578, 580, 545, 579), (580, 591, 573, 545), (565, 577, 574, 548), (503, 491, 512, 502), (608, 570, 574, 576), (572, 549, 550, 582), (588, 589, 587, 585), (589, 569, 561, 587), (586, 588, 585, 581), (408, 398, 397, 392), (111, 114, 129, 130), (472, 476, 467, 470), (606, 604, 594, 616), (577, 560, 576, 574), (517, 515, 520), (514, 513, 534, 496), (480, 503, 502, 501), (522, 518, 520), (525, 532, 535, 526), (604, 605, 591, 594), (483, 524, 523, 495), (376, 377, 356, 363), (533, 495, 534, 529), (576, 605, 604, 608), (530, 481, 500, 504), (526, 535, 518, 522), (616, 593, 597, 603), (529, 534, 513), (609, 615, 600, 599), (610, 609, 599, 598), (596, 595, 607, 606), (528, 527, 515, 517), (513, 516, 529), (584, 551, 583, 590), (592, 543, 542, 539), (486, 479, 485, 457), (482, 532, 503, 480), (502, 512, 494, 474), (467, 511, 521, 466), (581, 585, 546, 564), (570, 613, 548, 574), (553, 559, 588, 586), (477, 462, 475, 476), (531, 535, 532, 482), (474, 494, 497, 508), (479, 486, 506, 507), (553, 558, 554, 555), (19, 6, 4, 5), (420, 414, 434, 431), (354, 327, 341, 348), (462, 493, 498, 475), (477, 459, 458, 460), (528, 531, 482, 481), (499, 505, 464, 463), (468, 488, 471, 466), (25, 23, 19, 22), (486, 459, 472, 506), (538, 552, 536, 537), (543, 559, 541, 542), (552, 568, 540, 536), (611, 562, 610, 593), (495, 533, 487, 483), (50, 65, 48, 49), (57, 56, 66, 67), (443, 446, 451, 448), (549, 572, 563, 566), (9, 4, 6, 18), (96, 95, 85, 86), (611, 594, 591, 580), (466, 521, 492, 468), (490, 474, 508, 473), (344, 345, 330, 329), (234, 238, 227, 226), (523, 524, 491, 525), (577, 565, 563, 564), (487, 504, 499, 488), (524, 483, 468, 492), (504, 500, 505, 499), (452, 444, 445, 450), (514, 522, 520, 513), (488, 468, 483, 487), (581, 572, 582, 586), (510, 507, 465, 473), (318, 307, 323, 324), (600, 602, 601, 599), (484, 493, 489, 455), (569, 584, 590, 561), (380, 376, 363, 362), (509, 510, 473, 508), (484, 478, 510, 509), (519, 517, 520, 518), (602, 595, 596, 601), (372, 378, 368, 367), (496, 526, 522, 514), (593, 616, 594, 611), (562, 611, 580, 578), (607, 612, 570, 608), (615, 609, 614, 613), (614, 562, 578, 547), (606, 607, 608, 604), (603, 597, 601, 596), (595, 602, 612, 607), (598, 597, 593, 610), (535, 531, 519, 518), (598, 599, 601, 597), (517, 519, 531, 528), (562, 614, 609, 610), (527, 529, 516, 515), (606, 616, 603, 596), (683, 684, 681, 682), (36, 42, 41, 34), (3, 2, 0, 1), (657, 654, 669, 655), (625, 630, 631, 626), (624, 623, 621, 622), (699, 681, 684, 698), (636, 635, 633, 634), (649, 650, 671, 670), (657, 668, 649), (668, 650, 649), (657, 649, 651), (665, 661, 650), (678, 691, 690, 679), (657, 651, 664), (657, 664, 658), (654, 657, 658), (630, 632, 628, 631), (450, 453, 449, 451), (439, 442, 440, 441), (679, 680, 696, 697), (667, 669, 654, 666), (697, 692, 678, 679), (680, 683, 682, 696), (640, 639, 637, 638), (31, 30, 29, 32), (658, 664, 659, 674), (620, 619, 617, 618), (654, 658, 666), (632, 629, 627, 628), (668, 665, 650), (655, 670, 656), (656, 670, 671), (655, 672, 670), (673, 671, 660), (151, 156, 137, 136), (655, 659, 672), (655, 674, 659), (669, 674, 655), (656, 671, 673), (669, 667, 674), (683, 680, 675), (680, 676, 675), (683, 675, 677), (679, 690, 676), (660, 662, 663, 673), (683, 677, 695), (683, 695, 686), (684, 683, 686), (27, 5, 13, 12), (665, 668, 656, 673), (661, 653, 662, 660), (664, 651, 672, 659), (454, 447, 452, 446), (695, 677, 693, 694), (644, 643, 641, 642), (692, 700, 691, 678), (686, 695, 694, 687), (39, 40, 37, 38), (663, 662, 653, 652), (684, 686, 698), (648, 647, 645, 646), (680, 679, 676), (682, 685, 696), (696, 685, 688), (682, 693, 685), (697, 688, 689), (652, 653, 661, 665), (682, 694, 693), (682, 687, 694), (681, 687, 682), (696, 688, 697), (681, 699, 687), (676, 690, 689, 688)])
me_msh.polygons.foreach_set('use_smooth', [True] * 643)
me_msh.polygons.foreach_set('material_index', [9, 1, 6, 1, 1, 1, 1, 10, 3, 1, 1, 7, 10, 1, 1, 1, 2, 12, 1, 1, 12, 12, 12, 12, 4, 4, 6, 5, 4, 10, 10, 5, 6, 5, 4, 4, 5, 5, 4, 5, 5, 4, 6, 4, 5, 5, 4, 4, 4, 4, 4, 6, 4, 4, 4, 5, 4, 10, 4, 4, 5, 5, 4, 4, 5, 5, 7, 10, 5, 4, 5, 4, 5, 10, 4, 4, 4, 4, 5, 5, 6, 4, 4, 4, 5, 5, 5, 5, 5, 10, 4, 4, 5, 5, 7, 5, 7, 5, 4, 5, 6, 5, 5, 5, 5, 5, 4, 5, 6, 5, 5, 4, 7, 6, 5, 5, 4, 5, 5, 6, 4, 5, 4, 5, 5, 4, 5, 6, 5, 5, 5, 5, 6, 6, 4, 4, 5, 5, 4, 5, 6, 6, 6, 7, 10, 5, 4, 4, 5, 4, 5, 6, 6, 4, 5, 6, 6, 6, 6, 6, 5, 6, 5, 4, 4, 4, 6, 4, 7, 4, 7, 6, 6, 7, 6, 5, 4, 5, 6, 4, 5, 4, 6, 6, 6, 6, 4, 5, 4, 6, 6, 4, 6, 6, 4, 6, 6, 7, 4, 4, 6, 6, 6, 5, 4, 6, 6, 6, 5, 4, 4, 4, 4, 4, 4, 5, 6, 5, 5, 6, 6, 4, 6, 7, 4, 4, 6, 6, 10, 5, 6, 5, 4, 5, 5, 5, 4, 4, 4, 4, 5, 5, 5, 4, 6, 6, 5, 4, 4, 4, 5, 5, 5, 5, 5, 4, 6, 4, 6, 5, 5, 5, 4, 5, 5, 5, 5, 5, 5, 5, 6, 6, 6, 5, 6, 10, 6, 5, 5, 5, 6, 4, 4, 4, 5, 5, 4, 4, 6, 10, 5, 5, 5, 5, 6, 6, 6, 6, 6, 6, 6, 13, 4, 6, 6, 4, 4, 6, 10, 6, 4, 10, 10, 7, 4, 4, 10, 6, 6, 6, 6, 6, 10, 6, 7, 4, 4, 6, 6, 7, 6, 6, 6, 7, 4, 7, 4, 7, 6, 7, 7, 7, 7, 7, 6, 6, 6, 6, 7, 7, 7, 6, 10, 6, 4, 10, 7, 4, 6, 4, 7, 7, 10, 6, 10, 7, 7, 6, 7, 6, 5, 7, 7, 7, 7, 7, 6, 7, 7, 5, 4, 6, 4, 7, 7, 7, 6, 7, 7, 10, 5, 7, 7, 7, 7, 6, 6, 7, 7, 7, 7, 7, 2, 10, 10, 9, 9, 9, 9, 9, 9, 12, 12, 2, 9, 9, 10, 10, 10, 5, 10, 4, 10, 10, 6, 10, 10, 10, 10, 10, 10, 10, 10, 10, 10, 10, 10, 10, 10, 10, 10, 10, 6, 10, 10, 10, 10, 10, 10, 10, 10, 10, 10, 10, 10, 10, 10, 4, 10, 10, 10, 10, 10, 10, 10, 10, 10, 10, 10, 7, 5, 10, 10, 10, 10, 10, 10, 10, 10, 10, 10, 6, 10, 10, 10, 10, 10, 10, 10, 10, 10, 10, 10, 10, 10, 10, 10, 10, 10, 10, 10, 10, 10, 10, 10, 10, 10, 1, 7, 6, 10, 10, 10, 10, 10, 1, 10, 10, 10, 10, 10, 10, 4, 4, 9, 10, 1, 4, 10, 10, 10, 6, 4, 10, 10, 10, 10, 10, 9, 10, 10, 10, 10, 5, 10, 10, 10, 6, 10, 10, 10, 10, 6, 10, 10, 10, 10, 10, 10, 10, 10, 10, 10, 10, 10, 10, 10, 10, 10, 12, 2, 0, 12, 2, 8, 12, 8, 12, 12, 12, 12, 12, 12, 12, 12, 12, 2, 9, 8, 12, 12, 12, 12, 8, 2, 12, 8, 12, 2, 12, 13, 13, 13, 13, 5, 13, 13, 13, 13, 13, 12, 12, 12, 12, 13, 12, 12, 12, 1, 12, 12, 12, 9, 12, 11, 12, 12, 2, 12, 12, 11, 12, 13, 13, 13, 13, 12, 13, 13, 13, 13, 13, 12])
_uv = me_msh.uv_layers.new(name='UVMap')
_uv.uv.foreach_set('vector', [0.1288, 0.1679, 0.1288, 0.00882, 0.8572, 0.00882, 0.8572, 0.1679, 0.2516, 0.5, 0.2516, 0.2516, 0.5, 0.2516, 0.5, 0.5, 0.000447, 0.000447, 0.000447, 0.000447, 0.000447, 0.000447, 0.000447, 0.000447, 0.9996, 0.2516, 0.9996, 0.5, 0.7484, 0.5, 0.7484, 0.2516, 0.7484, 0.9996, 0.7484, 0.7484, 0.9996, 0.7484, 0.9996, 0.9996, 0.5, 0.9996, 0.5, 0.7484, 0.7484, 0.7484, 0.7484, 0.9996, 0.000447, 0.9996, 0.000447, 0.7484, 0.2516, 0.7484, 0.2516, 0.9996, 0.1818, 0.6256, 0.1818, 0.7512, 0.5223, 0.7512, 0.5223, 0.6256, 0.9996, 0.9996, 0.000447, 0.9996, 0.000447, 0.000447, 0.9996, 0.000447, 0.2516, 0.2516, 0.2516, 0.5, 0.000447, 0.5, 0.000447, 0.2516, 0.000447, 0.2516, 0.000447, 0.000447, 0.2516, 0.000447, 0.2516, 0.2516, 0.000447, 0.000447, 0.000447, 0.000447, 0.000447, 0.000447, 0.000447, 0.000447, 0.1818, 0.000447, 0.1818, 0.126, 0.5223, 0.126, 0.5223, 0.000447, 0.000447, 0.7484, 0.000447, 0.5, 0.2516, 0.5, 0.2516, 0.7484, 0.5, 0.5, 0.5, 0.7484, 0.2516, 0.7484, 0.2516, 0.5, 0.9996, 0.5, 0.9996, 0.7484, 0.7484, 0.7484, 0.7484, 0.5, 0.3549, 0.9996, 0.09813, 0.9996, 0.09813, 0.000447, 0.3549, 0.000447, 0.8684, 0.9996, 0.5754, 0.9996, 0.5754, 0.000447, 0.8684, 0.000447, 0.7484, 0.000447, 0.7484, 0.2516, 0.5, 0.2516, 0.5, 0.000447, 0.2516, 0.9996, 0.2516, 0.7484, 0.5, 0.7484, 0.5, 0.9996, 0.3046, 0.9996, 0.2014, 0.9996, 0.2014, 0.000447, 0.3046, 0.000447, 0.4581, 0.9996, 0.4163, 0.9996, 0.4163, 0.000447, 0.4581, 0.000447, 0.1679, 0.9996, 0.1567, 0.9996, 0.1567, 0.000447, 0.1679, 0.000447, 0.5754, 0.9996, 0.4581, 0.9996, 0.4581, 0.000447, 0.5754, 0.000447, 0.000447, 0.000447, 0.000447, 0.000447, 0.000447, 0.000447, 0.000447, 0.000447, 0.000447, 0.000447, 0.000447, 0.000447, 0.000447, 0.000447, 0.000447, 0.000447, 0.000447, 0.000447, 0.000447, 0.000447, 0.000447, 0.000447, 0.000447, 0.000447, 0.000447, 0.000447, 0.000447, 0.000447, 0.000447, 0.000447, 0.000447, 0.000447, 0.000447, 0.000447, 0.000447, 0.000447, 0.5642, 0.126, 0.5642, 0.000447, 0.5223, 0.000447, 0.5223, 0.126, 0.8098, 0.3744, 0.8098, 0.5, 0.8572, 0.5, 0.8572, 0.3744, 0.000447, 0.000447, 0.000447, 0.000447, 0.000447, 0.000447, 0.000447, 0.000447, 0.000447, 0.000447, 0.000447, 0.000447, 0.000447, 0.000447, 0.000447, 0.000447, 0.000447, 0.000447, 0.000447, 0.000447, 0.000447, 0.000447, 0.000447, 0.000447, 0.000447, 0.000447, 0.000447, 0.000447, 0.000447, 0.000447, 0.000447, 0.000447, 0.000447, 0.000447, 0.000447, 0.000447, 0.000447, 0.000447, 0.000447, 0.000447, 0.000447, 0.000447, 0.000447, 0.000447, 0.000447, 0.000447, 0.000447, 0.000447, 0.000447, 0.000447, 0.000447, 0.000447, 0.000447, 0.000447, 0.000447, 0.000447, 0.000447, 0.000447, 0.000447, 0.000447, 0.000447, 0.000447, 0.000447, 0.000447, 0.000447, 0.000447, 0.000447, 0.000447, 0.000447, 0.000447, 0.000447, 0.000447, 0.000447, 0.000447, 0.000447, 0.000447, 0.000447, 0.000447, 0.000447, 0.000447, 0.000447, 0.000447, 0.000447, 0.000447, 0.000447, 0.000447, 0.000447, 0.000447, 0.000447, 0.000447, 0.000447, 0.000447, 0.000447, 0.000447, 0.000447, 0.000447, 0.000447, 0.000447, 0.000447, 0.000447, 0.000447, 0.000447, 0.000447, 0.000447, 0.000447, 0.000447, 0.000447, 0.000447, 0.000447, 0.000447, 0.000447, 0.000447, 0.000447, 0.000447, 0.000447, 0.000447, 0.000447, 0.000447, 0.000447, 0.000447, 0.000447, 0.000447, 0.000447, 0.000447, 0.000447, 0.000447, 0.000447, 0.000447, 0.000447, 0.000447, 0.000447, 0.000447, 0.000447, 0.000447, 0.000447, 0.000447, 0.000447, 0.000447, 0.000447, 0.000447, 0.000447, 0.000447, 0.000447, 0.000447, 0.000447, 0.000447, 0.000447, 0.000447, 0.000447, 0.000447, 0.000447, 0.000447, 0.000447, 0.000447, 0.000447, 0.000447, 0.000447, 0.000447, 0.000447, 0.000447, 0.000447, 0.000447, 0.000447, 0.000447, 0.000447, 0.000447, 0.000447, 0.000447, 0.000447, 0.000447, 0.000447, 0.000447, 0.000447, 0.000447, 0.000447, 0.000447, 0.000447, 0.000447, 0.000447, 0.000447, 0.000447, 0.000447, 0.000447, 0.000447, 0.000447, 0.000447, 0.000447, 0.000447, 0.000447, 0.000447, 0.000447, 0.000447, 0.9996, 0.6256, 0.9996, 0.5, 0.5642, 0.5, 0.5642, 0.6256, 0.000447, 0.000447, 0.000447, 0.000447, 0.000447, 0.000447, 0.000447, 0.000447, 0.000447, 0.000447, 0.000447, 0.000447, 0.000447, 0.000447, 0.000447, 0.000447, 0.000447, 0.000447, 0.000447, 0.000447, 0.000447, 0.000447, 0.000447, 0.000447, 0.000447, 0.000447, 0.000447, 0.000447, 0.000447, 0.000447, 0.000447, 0.000447, 0.000447, 0.000447, 0.000447, 0.000447, 0.000447, 0.000447, 0.000447, 0.000447, 0.000447, 0.000447, 0.000447, 0.000447, 0.000447, 0.000447, 0.000447, 0.000447, 0.000447, 0.000447, 0.000447, 0.000447, 0.000447, 0.000447, 0.000447, 0.000447, 0.000447, 0.000447, 0.000447, 0.000447, 0.000447, 0.000447, 0.000447, 0.000447, 0.000447, 0.000447, 0.5642, 0.5, 0.5642, 0.3744, 0.5223, 0.3744, 0.5223, 0.5, 0.000447, 0.000447, 0.000447, 0.000447, 0.000447, 0.000447, 0.000447, 0.000447, 0.000447, 0.000447, 0.000447, 0.000447, 0.000447, 0.000447, 0.000447, 0.000447, 0.000447, 0.000447, 0.000447, 0.000447, 0.000447, 0.000447, 0.000447, 0.000447, 0.000447, 0.000447, 0.000447, 0.000447, 0.000447, 0.000447, 0.000447, 0.000447, 0.000447, 0.000447, 0.000447, 0.000447, 0.000447, 0.000447, 0.09533, 0.126, 0.09533, 0.2488, 0.1428, 0.2488, 0.1428, 0.126, 0.000447, 0.000447, 0.000447, 0.000447, 0.000447, 0.000447, 0.000447, 0.000447, 0.000447, 0.000447, 0.000447, 0.000447, 0.000447, 0.000447, 0.000447, 0.000447, 0.000447, 0.000447, 0.000447, 0.000447, 0.000447, 0.000447, 0.000447, 0.000447, 0.000447, 0.000447, 0.000447, 0.000447, 0.000447, 0.000447, 0.000447, 0.000447, 0.000447, 0.000447, 0.000447, 0.000447, 0.000447, 0.000447, 0.000447, 0.000447, 0.000447, 0.000447, 0.000447, 0.000447, 0.000447, 0.000447, 0.000447, 0.000447, 0.000447, 0.000447, 0.000447, 0.000447, 0.000447, 0.000447, 0.000447, 0.000447, 0.000447, 0.000447, 0.000447, 0.000447, 0.000447, 0.000447, 0.000447, 0.000447, 0.000447, 0.000447, 0.000447, 0.000447, 0.000447, 0.000447, 0.000447, 0.000447, 0.000447, 0.000447, 0.000447, 0.000447, 0.000447, 0.000447, 0.000447, 0.000447, 0.000447, 0.000447, 0.000447, 0.000447, 0.000447, 0.000447, 0.000447, 0.000447, 0.000447, 0.000447, 0.000447, 0.000447, 0.000447, 0.000447, 0.000447, 0.000447, 0.000447, 0.000447, 0.000447, 0.000447, 0.000447, 0.000447, 0.000447, 0.000447, 0.5642, 0.3744, 0.5642, 0.2488, 0.5223, 0.2488, 0.5223, 0.3744, 0.000447, 0.000447, 0.000447, 0.000447, 0.000447, 0.000447, 0.000447, 0.000447, 0.000447, 0.000447, 0.000447, 0.000447, 0.000447, 0.000447, 0.000447, 0.000447, 0.000447, 0.000447, 0.000447, 0.000447, 0.000447, 0.000447, 0.000447, 0.000447, 0.000447, 0.000447, 0.000447, 0.000447, 0.000447, 0.000447, 0.000447, 0.000447, 0.000447, 0.000447, 0.000447, 0.000447, 0.000447, 0.000447, 0.000447, 0.000447, 0.000447, 0.000447, 0.000447, 0.000447, 0.000447, 0.000447, 0.000447, 0.000447, 0.000447, 0.000447, 0.000447, 0.000447, 0.000447, 0.000447, 0.000447, 0.000447, 0.000447, 0.000447, 0.000447, 0.000447, 0.000447, 0.000447, 0.000447, 0.000447, 0.000447, 0.000447, 0.000447, 0.000447, 0.000447, 0.000447, 0.000447, 0.000447, 0.000447, 0.000447, 0.000447, 0.000447, 0.000447, 0.000447, 0.000447, 0.000447, 0.000447, 0.000447, 0.000447, 0.000447, 0.000447, 0.000447, 0.000447, 0.000447, 0.000447, 0.000447, 0.000447, 0.000447, 0.000447, 0.000447, 0.000447, 0.000447, 0.000447, 0.000447, 0.000447, 0.000447, 0.000447, 0.000447, 0.000447, 0.000447, 0.000447, 0.000447, 0.000447, 0.000447, 0.000447, 0.000447, 0.000447, 0.000447, 0.000447, 0.000447, 0.000447, 0.000447, 0.000447, 0.000447, 0.000447, 0.000447, 0.000447, 0.000447, 0.000447, 0.000447, 0.000447, 0.000447, 0.000447, 0.000447, 0.000447, 0.000447, 0.000447, 0.000447, 0.000447, 0.000447, 0.000447, 0.000447, 0.000447, 0.000447, 0.000447, 0.000447, 0.000447, 0.000447, 0.000447, 0.000447, 0.000447, 0.000447, 0.000447, 0.000447, 0.000447, 0.000447, 0.000447, 0.000447, 0.000447, 0.000447, 0.000447, 0.000447, 0.000447, 0.000447, 0.000447, 0.000447, 0.000447, 0.000447, 0.000447, 0.000447, 0.000447, 0.000447, 0.000447, 0.000447, 0.000447, 0.000447, 0.000447, 0.000447, 0.000447, 0.000447, 0.000447, 0.000447, 0.000447, 0.000447, 0.000447, 0.000447, 0.000447, 0.000447, 0.000447, 0.000447, 0.000447, 0.000447, 0.000447, 0.000447, 0.000447, 0.000447, 0.000447, 0.000447, 0.000447, 0.000447, 0.000447, 0.000447, 0.000447, 0.000447, 0.000447, 0.000447, 0.000447, 0.000447, 0.000447, 0.000447, 0.000447, 0.000447, 0.000447, 0.000447, 0.000447, 0.000447, 0.000447, 0.000447, 0.000447, 0.000447, 0.000447, 0.000447, 0.000447, 0.000447, 0.000447, 0.000447, 0.000447, 0.000447, 0.000447, 0.000447, 0.000447, 0.000447, 0.000447, 0.000447, 0.000447, 0.000447, 0.000447, 0.000447, 0.000447, 0.000447, 0.000447, 0.000447, 0.000447, 0.000447, 0.000447, 0.000447, 0.000447, 0.000447, 0.000447, 0.000447, 0.000447, 0.000447, 0.000447, 0.000447, 0.000447, 0.000447, 0.000447, 0.000447, 0.000447, 0.000447, 0.000447, 0.000447, 0.000447, 0.000447, 0.000447, 0.000447, 0.000447, 0.000447, 0.000447, 0.000447, 0.000447, 0.000447, 0.000447, 0.000447, 0.000447, 0.000447, 0.000447, 0.000447, 0.000447, 0.000447, 0.000447, 0.000447, 0.000447, 0.000447, 0.000447, 0.000447, 0.000447, 0.000447, 0.000447, 0.000447, 0.000447, 0.000447, 0.000447, 0.000447, 0.000447, 0.000447, 0.000447, 0.000447, 0.000447, 0.000447, 0.000447, 0.000447, 0.000447, 0.000447, 0.000447, 0.000447, 0.000447, 0.000447, 0.000447, 0.000447, 0.000447, 0.000447, 0.000447, 0.000447, 0.000447, 0.000447, 0.000447, 0.000447, 0.000447, 0.000447, 0.000447, 0.000447, 0.000447, 0.000447, 0.000447, 0.000447, 0.000447, 0.000447, 0.000447, 0.000447, 0.000447, 0.000447, 0.000447, 0.000447, 0.000447, 0.000447, 0.000447, 0.000447, 0.000447, 0.000447, 0.000447, 0.000447, 0.000447, 0.000447, 0.000447, 0.000447, 0.000447, 0.000447, 0.000447, 0.000447, 0.000447, 0.000447, 0.000447, 0.000447, 0.000447, 0.000447, 0.000447, 0.000447, 0.000447, 0.000447, 0.000447, 0.000447, 0.000447, 0.000447, 0.000447, 0.000447, 0.000447, 0.000447, 0.000447, 0.000447, 0.000447, 0.000447, 0.000447, 0.000447, 0.000447, 0.000447, 0.000447, 0.000447, 0.000447, 0.000447, 0.000447, 0.000447, 0.000447, 0.000447, 0.000447, 0.000447, 0.000447, 0.000447, 0.000447, 0.000447, 0.000447, 0.000447, 0.000447, 0.000447, 0.000447, 0.000447, 0.000447, 0.000447, 0.000447, 0.000447, 0.000447, 0.000447, 0.5223, 0.874, 0.5223, 0.9996, 0.5642, 0.9996, 0.5642, 0.874, 0.000447, 0.000447, 0.000447, 0.000447, 0.000447, 0.000447, 0.000447, 0.000447, 0.000447, 0.000447, 0.000447, 0.000447, 0.000447, 0.000447, 0.000447, 0.000447, 0.000447, 0.000447, 0.000447, 0.000447, 0.000447, 0.000447, 0.000447, 0.000447, 0.000447, 0.000447, 0.000447, 0.000447, 0.000447, 0.000447, 0.000447, 0.000447, 0.000447, 0.000447, 0.000447, 0.000447, 0.000447, 0.000447, 0.000447, 0.000447, 0.000447, 0.000447, 0.000447, 0.000447, 0.000447, 0.000447, 0.000447, 0.000447, 0.000447, 0.000447, 0.000447, 0.000447, 0.000447, 0.000447, 0.000447, 0.000447, 0.000447, 0.000447, 0.000447, 0.000447, 0.000447, 0.000447, 0.000447, 0.000447, 0.000447, 0.000447, 0.000447, 0.000447, 0.000447, 0.000447, 0.000447, 0.000447, 0.000447, 0.000447, 0.000447, 0.000447, 0.000447, 0.000447, 0.000447, 0.000447, 0.000447, 0.000447, 0.000447, 0.000447, 0.000447, 0.000447, 0.000447, 0.000447, 0.000447, 0.000447, 0.000447, 0.000447, 0.000447, 0.000447, 0.000447, 0.000447, 0.000447, 0.000447, 0.000447, 0.000447, 0.000447, 0.000447, 0.000447, 0.000447, 0.000447, 0.000447, 0.000447, 0.000447, 0.000447, 0.000447, 0.000447, 0.000447, 0.000447, 0.000447, 0.000447, 0.000447, 0.000447, 0.000447, 0.000447, 0.000447, 0.000447, 0.000447, 0.000447, 0.000447, 0.000447, 0.000447, 0.000447, 0.000447, 0.000447, 0.000447, 0.000447, 0.000447, 0.000447, 0.000447, 0.000447, 0.000447, 0.000447, 0.000447, 0.000447, 0.000447, 0.000447, 0.000447, 0.000447, 0.000447, 0.000447, 0.000447, 0.000447, 0.000447, 0.000447, 0.000447, 0.000447, 0.000447, 0.000447, 0.000447, 0.000447, 0.000447, 0.000447, 0.000447, 0.000447, 0.000447, 0.000447, 0.000447, 0.000447, 0.000447, 0.000447, 0.000447, 0.000447, 0.000447, 0.000447, 0.000447, 0.000447, 0.000447, 0.000447, 0.000447, 0.000447, 0.000447, 0.000447, 0.000447, 0.000447, 0.000447, 0.000447, 0.000447, 0.000447, 0.000447, 0.000447, 0.000447, 0.000447, 0.000447, 0.000447, 0.000447, 0.000447, 0.000447, 0.000447, 0.000447, 0.000447, 0.000447, 0.000447, 0.000447, 0.000447, 0.000447, 0.000447, 0.000447, 0.000447, 0.000447, 0.000447, 0.000447, 0.000447, 0.000447, 0.000447, 0.000447, 0.000447, 0.000447, 0.000447, 0.000447, 0.000447, 0.000447, 0.000447, 0.000447, 0.000447, 0.000447, 0.000447, 0.000447, 0.000447, 0.000447, 0.000447, 0.000447, 0.000447, 0.000447, 0.000447, 0.000447, 0.000447, 0.000447, 0.000447, 0.000447, 0.000447, 0.000447, 0.000447, 0.000447, 0.000447, 0.000447, 0.000447, 0.000447, 0.000447, 0.000447, 0.000447, 0.000447, 0.000447, 0.000447, 0.000447, 0.000447, 0.000447, 0.000447, 0.000447, 0.000447, 0.000447, 0.000447, 0.000447, 0.000447, 0.000447, 0.000447, 0.000447, 0.000447, 0.000447, 0.000447, 0.000447, 0.000447, 0.000447, 0.000447, 0.000447, 0.000447, 0.000447, 0.000447, 0.000447, 0.000447, 0.000447, 0.000447, 0.000447, 0.000447, 0.000447, 0.000447, 0.000447, 0.000447, 0.000447, 0.000447, 0.000447, 0.000447, 0.000447, 0.000447, 0.000447, 0.000447, 0.000447, 0.000447, 0.000447, 0.000447, 0.000447, 0.000447, 0.000447, 0.000447, 0.000447, 0.000447, 0.000447, 0.000447, 0.000447, 0.000447, 0.000447, 0.000447, 0.000447, 0.000447, 0.000447, 0.000447, 0.000447, 0.000447, 0.000447, 0.000447, 0.000447, 0.000447, 0.000447, 0.000447, 0.000447, 0.000447, 0.000447, 0.000447, 0.000447, 0.000447, 0.000447, 0.000447, 0.000447, 0.000447, 0.000447, 0.000447, 0.000447, 0.000447, 0.000447, 0.000447, 0.000447, 0.000447, 0.000447, 0.000447, 0.000447, 0.000447, 0.000447, 0.000447, 0.000447, 0.000447, 0.000447, 0.000447, 0.000447, 0.000447, 0.000447, 0.000447, 0.000447, 0.000447, 0.000447, 0.000447, 0.000447, 0.000447, 0.000447, 0.000447, 0.000447, 0.000447, 0.000447, 0.000447, 0.000447, 0.000447, 0.000447, 0.000447, 0.000447, 0.000447, 0.000447, 0.000447, 0.000447, 0.000447, 0.000447, 0.000447, 0.000447, 0.000447, 0.000447, 0.000447, 0.000447, 0.000447, 0.000447, 0.000447, 0.000447, 0.000447, 0.000447, 0.000447, 0.000447, 0.000447, 0.000447, 0.000447, 0.000447, 0.000447, 0.000447, 0.000447, 0.000447, 0.000447, 0.000447, 0.000447, 0.000447, 0.000447, 0.000447, 0.000447, 0.000447, 0.000447, 0.000447, 0.000447, 0.000447, 0.000447, 0.000447, 0.000447, 0.000447, 0.000447, 0.000447, 0.000447, 0.000447, 0.000447, 0.000447, 0.000447, 0.000447, 0.000447, 0.000447, 0.000447, 0.000447, 0.000447, 0.000447, 0.000447, 0.000447, 0.000447, 0.000447, 0.000447, 0.000447, 0.000447, 0.000447, 0.000447, 0.000447, 0.000447, 0.000447, 0.000447, 0.000447, 0.000447, 0.000447, 0.000447, 0.000447, 0.000447, 0.000447, 0.000447, 0.000447, 0.000447, 0.000447, 0.000447, 0.000447, 0.000447, 0.000447, 0.000447, 0.000447, 0.000447, 0.000447, 0.000447, 0.000447, 0.000447, 0.000447, 0.000447, 0.000447, 0.000447, 0.000447, 0.000447, 0.000447, 0.000447, 0.000447, 0.000447, 0.000447, 0.000447, 0.000447, 0.000447, 0.000447, 0.000447, 0.000447, 0.000447, 0.000447, 0.000447, 0.000447, 0.000447, 0.000447, 0.000447, 0.000447, 0.000447, 0.000447, 0.000447, 0.000447, 0.000447, 0.000447, 0.000447, 0.000447, 0.000447, 0.000447, 0.000447, 0.000447, 0.000447, 0.000447, 0.000447, 0.000447, 0.000447, 0.000447, 0.000447, 0.000447, 0.000447, 0.000447, 0.000447, 0.000447, 0.000447, 0.000447, 0.000447, 0.000447, 0.000447, 0.000447, 0.000447, 0.000447, 0.000447, 0.000447, 0.000447, 0.000447, 0.000447, 0.000447, 0.000447, 0.000447, 0.000447, 0.000447, 0.000447, 0.000447, 0.000447, 0.000447, 0.000447, 0.000447, 0.000447, 0.000447, 0.000447, 0.000447, 0.000447, 0.000447, 0.000447, 0.000447, 0.000447, 0.000447, 0.000447, 0.000447, 0.000447, 0.000447, 0.000447, 0.000447, 0.000447, 0.000447, 0.000447, 0.000447, 0.000447, 0.000447, 0.000447, 0.000447, 0.000447, 0.000447, 0.000447, 0.000447, 0.000447, 0.000447, 0.000447, 0.000447, 0.000447, 0.000447, 0.000447, 0.000447, 0.000447, 0.000447, 0.000447, 0.000447, 0.000447, 0.000447, 0.000447, 0.000447, 0.000447, 0.000447, 0.000447, 0.000447, 0.000447, 0.000447, 0.000447, 0.000447, 0.000447, 0.000447, 0.000447, 0.000447, 0.000447, 0.000447, 0.000447, 0.000447, 0.000447, 0.000447, 0.000447, 0.000447, 0.000447, 0.000447, 0.000447, 0.000447, 0.000447, 0.000447, 0.000447, 0.000447, 0.000447, 0.000447, 0.000447, 0.000447, 0.000447, 0.04789, 0.874, 0.09533, 0.9996, 0.1428, 0.9996, 0.09533, 0.874, 0.000447, 0.000447, 0.000447, 0.000447, 0.000447, 0.000447, 0.000447, 0.000447, 0.000447, 0.000447, 0.000447, 0.000447, 0.000447, 0.000447, 0.000447, 0.000447, 0.000447, 0.000447, 0.000447, 0.000447, 0.000447, 0.000447, 0.000447, 0.000447, 0.000447, 0.000447, 0.000447, 0.000447, 0.000447, 0.000447, 0.000447, 0.000447, 0.000447, 0.000447, 0.000447, 0.000447, 0.000447, 0.000447, 0.000447, 0.000447, 0.000447, 0.000447, 0.000447, 0.000447, 0.000447, 0.000447, 0.000447, 0.000447, 0.000447, 0.000447, 0.000447, 0.000447, 0.000447, 0.000447, 0.000447, 0.000447, 0.000447, 0.000447, 0.000447, 0.000447, 0.000447, 0.000447, 0.000447, 0.000447, 0.000447, 0.000447, 0.000447, 0.000447, 0.000447, 0.000447, 0.000447, 0.000447, 0.000447, 0.000447, 0.000447, 0.000447, 0.000447, 0.000447, 0.000447, 0.000447, 0.000447, 0.000447, 0.000447, 0.000447, 0.000447, 0.000447, 0.000447, 0.000447, 0.000447, 0.000447, 0.000447, 0.000447, 0.000447, 0.000447, 0.000447, 0.000447, 0.000447, 0.000447, 0.000447, 0.000447, 0.000447, 0.000447, 0.000447, 0.000447, 0.000447, 0.000447, 0.000447, 0.000447, 0.000447, 0.000447, 0.000447, 0.000447, 0.000447, 0.000447, 0.000447, 0.000447, 0.000447, 0.000447, 0.000447, 0.000447, 0.000447, 0.000447, 0.000447, 0.000447, 0.000447, 0.000447, 0.000447, 0.000447, 0.000447, 0.000447, 0.000447, 0.000447, 0.000447, 0.000447, 0.000447, 0.000447, 0.000447, 0.000447, 0.000447, 0.000447, 0.000447, 0.000447, 0.000447, 0.000447, 0.000447, 0.000447, 0.000447, 0.000447, 0.000447, 0.000447, 0.000447, 0.000447, 0.000447, 0.000447, 0.000447, 0.000447, 0.000447, 0.000447, 0.000447, 0.000447, 0.000447, 0.000447, 0.000447, 0.000447, 0.000447, 0.000447, 0.000447, 0.000447, 0.000447, 0.000447, 0.000447, 0.000447, 0.000447, 0.000447, 0.000447, 0.000447, 0.000447, 0.000447, 0.000447, 0.000447, 0.000447, 0.000447, 0.000447, 0.000447, 0.000447, 0.000447, 0.000447, 0.000447, 0.000447, 0.000447, 0.000447, 0.000447, 0.000447, 0.000447, 0.000447, 0.000447, 0.000447, 0.000447, 0.000447, 0.000447, 0.000447, 0.000447, 0.000447, 0.000447, 0.000447, 0.000447, 0.000447, 0.000447, 0.000447, 0.000447, 0.000447, 0.000447, 0.000447, 0.000447, 0.000447, 0.000447, 0.000447, 0.000447, 0.000447, 0.000447, 0.000447, 0.000447, 0.000447, 0.000447, 0.000447, 0.000447, 0.000447, 0.000447, 0.000447, 0.000447, 0.000447, 0.000447, 0.000447, 0.000447, 0.000447, 0.000447, 0.000447, 0.000447, 0.000447, 0.000447, 0.000447, 0.000447, 0.000447, 0.000447, 0.000447, 0.000447, 0.000447, 0.000447, 0.000447, 0.000447, 0.000447, 0.000447, 0.000447, 0.000447, 0.000447, 0.000447, 0.000447, 0.000447, 0.000447, 0.000447, 0.000447, 0.000447, 0.000447, 0.000447, 0.000447, 0.000447, 0.000447, 0.000447, 0.000447, 0.000447, 0.000447, 0.000447, 0.000447, 0.000447, 0.000447, 0.000447, 0.000447, 0.000447, 0.000447, 0.000447, 0.000447, 0.000447, 0.000447, 0.000447, 0.000447, 0.000447, 0.000447, 0.000447, 0.000447, 0.000447, 0.000447, 0.000447, 0.000447, 0.000447, 0.000447, 0.000447, 0.000447, 0.000447, 0.000447, 0.000447, 0.000447, 0.000447, 0.000447, 0.000447, 0.000447, 0.000447, 0.000447, 0.000447, 0.000447, 0.000447, 0.000447, 0.000447, 0.000447, 0.000447, 0.000447, 0.000447, 0.000447, 0.000447, 0.000447, 0.000447, 0.000447, 0.000447, 0.000447, 0.000447, 0.000447, 0.000447, 0.000447, 0.000447, 0.000447, 0.000447, 0.000447, 0.000447, 0.000447, 0.000447, 0.000447, 0.000447, 0.09533, 0.5, 0.09533, 0.6256, 0.1428, 0.6256, 0.1428, 0.5, 0.000447, 0.000447, 0.000447, 0.000447, 0.000447, 0.000447, 0.000447, 0.000447, 0.000447, 0.000447, 0.000447, 0.000447, 0.000447, 0.000447, 0.000447, 0.000447, 0.000447, 0.000447, 0.000447, 0.000447, 0.000447, 0.000447, 0.000447, 0.000447, 0.000447, 0.000447, 0.000447, 0.000447, 0.000447, 0.000447, 0.000447, 0.000447, 0.000447, 0.000447, 0.000447, 0.000447, 0.000447, 0.000447, 0.000447, 0.000447, 0.000447, 0.000447, 0.000447, 0.000447, 0.000447, 0.000447, 0.000447, 0.000447, 0.000447, 0.000447, 0.000447, 0.000447, 0.000447, 0.000447, 0.000447, 0.000447, 0.000447, 0.000447, 0.000447, 0.000447, 0.000447, 0.000447, 0.000447, 0.000447, 0.000447, 0.000447, 0.000447, 0.000447, 0.000447, 0.000447, 0.000447, 0.000447, 0.000447, 0.000447, 0.000447, 0.000447, 0.000447, 0.000447, 0.000447, 0.000447, 0.000447, 0.000447, 0.000447, 0.000447, 0.000447, 0.000447, 0.000447, 0.000447, 0.000447, 0.000447, 0.000447, 0.000447, 0.000447, 0.000447, 0.000447, 0.000447, 0.000447, 0.000447, 0.9996, 0.3744, 0.9996, 0.2488, 0.5642, 0.2488, 0.5642, 0.3744, 0.000447, 0.000447, 0.000447, 0.000447, 0.000447, 0.000447, 0.000447, 0.000447, 0.000447, 0.000447, 0.000447, 0.000447, 0.000447, 0.000447, 0.000447, 0.000447, 0.000447, 0.000447, 0.000447, 0.000447, 0.000447, 0.000447, 0.000447, 0.000447, 0.000447, 0.000447, 0.000447, 0.000447, 0.000447, 0.000447, 0.000447, 0.000447, 0.000447, 0.000447, 0.000447, 0.000447, 0.000447, 0.000447, 0.000447, 0.000447, 0.000447, 0.000447, 0.000447, 0.000447, 0.000447, 0.000447, 0.000447, 0.000447, 0.000447, 0.000447, 0.000447, 0.000447, 0.000447, 0.000447, 0.000447, 0.000447, 0.000447, 0.000447, 0.000447, 0.000447, 0.000447, 0.000447, 0.000447, 0.000447, 0.000447, 0.000447, 0.000447, 0.000447, 0.000447, 0.000447, 0.000447, 0.000447, 0.000447, 0.000447, 0.000447, 0.000447, 0.6898, 0.9996, 0.9828, 0.9996, 0.98, 0.8795, 0.6088, 0.7958, 0.000447, 0.000447, 0.000447, 0.000447, 0.000447, 0.000447, 0.000447, 0.000447, 0.000447, 0.000447, 0.000447, 0.000447, 0.000447, 0.000447, 0.000447, 0.000447, 0.000447, 0.000447, 0.000447, 0.000447, 0.000447, 0.000447, 0.000447, 0.000447, 0.000447, 0.000447, 0.000447, 0.000447, 0.000447, 0.000447, 0.000447, 0.000447, 0.000447, 0.000447, 0.000447, 0.000447, 0.000447, 0.000447, 0.000447, 0.000447, 0.000447, 0.000447, 0.000447, 0.000447, 0.1428, 0.126, 0.1428, 0.000447, 0.09533, 0.000447, 0.09533, 0.126, 0.000447, 0.000447, 0.000447, 0.000447, 0.000447, 0.000447, 0.000447, 0.000447, 0.000447, 0.000447, 0.000447, 0.000447, 0.000447, 0.000447, 0.9521, 0.5, 0.9521, 0.6256, 0.9521, 0.7512, 0.9996, 0.6256, 0.5642, 0.874, 0.5642, 0.9996, 0.9996, 0.9996, 0.9996, 0.874, 0.000447, 0.000447, 0.000447, 0.000447, 0.000447, 0.000447, 0.000447, 0.000447, 0.000447, 0.000447, 0.000447, 0.000447, 0.000447, 0.000447, 0.000447, 0.000447, 0.000447, 0.000447, 0.000447, 0.000447, 0.000447, 0.000447, 0.000447, 0.000447, 0.9996, 0.7512, 0.9996, 0.6256, 0.5642, 0.6256, 0.5642, 0.7512, 0.000447, 0.000447, 0.000447, 0.000447, 0.000447, 0.000447, 0.000447, 0.000447, 0.000447, 0.000447, 0.000447, 0.000447, 0.000447, 0.000447, 0.000447, 0.000447, 0.000447, 0.000447, 0.000447, 0.000447, 0.000447, 0.000447, 0.000447, 0.000447, 0.000447, 0.000447, 0.000447, 0.000447, 0.000447, 0.000447, 0.9996, 0.874, 0.9996, 0.7512, 0.5642, 0.7512, 0.5642, 0.874, 0.000447, 0.000447, 0.000447, 0.000447, 0.000447, 0.000447, 0.000447, 0.000447, 0.000447, 0.000447, 0.000447, 0.000447, 0.000447, 0.000447, 0.000447, 0.000447, 0.000447, 0.000447, 0.000447, 0.000447, 0.000447, 0.000447, 0.000447, 0.000447, 0.000447, 0.000447, 0.000447, 0.000447, 0.000447, 0.000447, 0.000447, 0.000447, 0.000447, 0.000447, 0.000447, 0.000447, 0.000447, 0.000447, 0.000447, 0.000447, 0.000447, 0.000447, 0.000447, 0.000447, 0.000447, 0.000447, 0.000447, 0.000447, 0.000447, 0.000447, 0.000447, 0.000447, 0.000447, 0.000447, 0.000447, 0.000447, 0.000447, 0.000447, 0.000447, 0.000447, 0.000447, 0.000447, 0.000447, 0.000447, 0.000447, 0.000447, 0.000447, 0.000447, 0.000447, 0.000447, 0.000447, 0.000447, 0.000447, 0.000447, 0.000447, 0.000447, 0.000447, 0.000447, 0.000447, 0.000447, 0.000447, 0.000447, 0.000447, 0.000447, 0.000447, 0.000447, 0.000447, 0.000447, 0.000447, 0.000447, 0.000447, 0.000447, 0.000447, 0.000447, 0.000447, 0.000447, 0.000447, 0.000447, 0.000447, 0.000447, 0.000447, 0.000447, 0.000447, 0.000447, 0.000447, 0.000447, 0.000447, 0.000447, 0.000447, 0.000447, 0.000447, 0.000447, 0.000447, 0.000447, 0.000447, 0.000447, 0.000447, 0.000447, 0.000447, 0.000447, 0.000447, 0.000447, 0.000447, 0.000447, 0.000447, 0.000447, 0.000447, 0.000447, 0.000447, 0.000447, 0.000447, 0.000447, 0.000447, 0.000447, 0.000447, 0.000447, 0.000447, 0.000447, 0.000447, 0.000447, 0.000447, 0.000447, 0.000447, 0.000447, 0.000447, 0.000447, 0.000447, 0.000447, 0.000447, 0.000447, 0.000447, 0.000447, 0.000447, 0.000447, 0.000447, 0.000447, 0.000447, 0.000447, 0.000447, 0.000447, 0.000447, 0.000447, 0.000447, 0.000447, 0.000447, 0.000447, 0.000447, 0.000447, 0.000447, 0.000447, 0.000447, 0.000447, 0.000447, 0.000447, 0.000447, 0.000447, 0.000447, 0.000447, 0.000447, 0.000447, 0.000447, 0.000447, 0.000447, 0.000447, 0.000447, 0.000447, 0.000447, 0.000447, 0.000447, 0.000447, 0.000447, 0.000447, 0.000447, 0.000447, 0.000447, 0.000447, 0.000447, 0.000447, 0.000447, 0.000447, 0.000447, 0.000447, 0.000447, 0.000447, 0.000447, 0.000447, 0.000447, 0.000447, 0.000447, 0.000447, 0.000447, 0.000447, 0.1428, 0.3744, 0.1428, 0.2488, 0.09533, 0.2488, 0.09533, 0.3744, 0.000447, 0.000447, 0.000447, 0.000447, 0.000447, 0.000447, 0.000447, 0.000447, 0.000447, 0.000447, 0.000447, 0.000447, 0.000447, 0.000447, 0.000447, 0.000447, 0.5642, 0.874, 0.5642, 0.7512, 0.5223, 0.7512, 0.5223, 0.874, 0.000447, 0.000447, 0.000447, 0.000447, 0.000447, 0.000447, 0.000447, 0.000447, 0.000447, 0.000447, 0.000447, 0.000447, 0.000447, 0.000447, 0.000447, 0.000447, 0.000447, 0.000447, 0.000447, 0.000447, 0.000447, 0.000447, 0.000447, 0.000447, 0.000447, 0.000447, 0.000447, 0.000447, 0.000447, 0.000447, 0.000447, 0.000447, 0.000447, 0.000447, 0.000447, 0.000447, 0.000447, 0.000447, 0.000447, 0.000447, 0.000447, 0.000447, 0.000447, 0.000447, 0.62, 0.2488, 0.62, 0.3744, 0.6674, 0.3744, 0.6674, 0.2488, 0.000447, 0.000447, 0.000447, 0.000447, 0.000447, 0.000447, 0.000447, 0.000447, 0.8098, 0.5, 0.8098, 0.6256, 0.8572, 0.6256, 0.8572, 0.5, 0.000447, 0.000447, 0.000447, 0.000447, 0.000447, 0.000447, 0.000447, 0.000447, 0.000447, 0.000447, 0.000447, 0.000447, 0.000447, 0.000447, 0.000447, 0.000447, 0.000447, 0.000447, 0.000447, 0.000447, 0.000447, 0.000447, 0.000447, 0.000447, 0.000447, 0.000447, 0.000447, 0.000447, 0.000447, 0.000447, 0.000447, 0.000447, 0.000447, 0.000447, 0.000447, 0.000447, 0.000447, 0.000447, 0.000447, 0.000447, 0.000447, 0.000447, 0.000447, 0.000447, 0.000447, 0.000447, 0.000447, 0.000447, 0.000447, 0.000447, 0.000447, 0.000447, 0.000447, 0.000447, 0.000447, 0.000447, 0.000447, 0.000447, 0.000447, 0.000447, 0.000447, 0.000447, 0.000447, 0.000447, 0.000447, 0.000447, 0.000447, 0.000447, 0.000447, 0.000447, 0.000447, 0.000447, 0.000447, 0.000447, 0.000447, 0.000447, 0.000447, 0.000447, 0.000447, 0.000447, 0.000447, 0.000447, 0.000447, 0.000447, 0.000447, 0.000447, 0.000447, 0.000447, 0.000447, 0.000447, 0.000447, 0.000447, 0.000447, 0.000447, 0.000447, 0.000447, 0.000447, 0.000447, 0.000447, 0.000447, 0.000447, 0.000447, 0.000447, 0.000447, 0.000447, 0.000447, 0.000447, 0.000447, 0.000447, 0.000447, 0.000447, 0.000447, 0.000447, 0.000447, 0.000447, 0.000447, 0.000447, 0.000447, 0.000447, 0.000447, 0.000447, 0.000447, 0.000447, 0.000447, 0.000447, 0.000447, 0.000447, 0.000447, 0.000447, 0.000447, 0.000447, 0.000447, 0.000447, 0.000447, 0.000447, 0.000447, 0.000447, 0.000447, 0.000447, 0.000447, 0.000447, 0.000447, 0.000447, 0.000447, 0.000447, 0.000447, 0.000447, 0.000447, 0.000447, 0.000447, 0.000447, 0.000447, 0.000447, 0.000447, 0.000447, 0.000447, 0.000447, 0.000447, 0.000447, 0.000447, 0.000447, 0.000447, 0.000447, 0.000447, 0.000447, 0.000447, 0.000447, 0.000447, 0.000447, 0.000447, 0.000447, 0.000447, 0.000447, 0.000447, 0.38, 0.9996, 0.4274, 0.9996, 0.1456, 0.8991, 0.09533, 0.874, 0.000447, 0.000447, 0.000447, 0.000447, 0.000447, 0.000447, 0.000447, 0.000447, 0.000447, 0.000447, 0.000447, 0.000447, 0.000447, 0.000447, 0.000447, 0.000447, 0.000447, 0.000447, 0.000447, 0.000447, 0.000447, 0.000447, 0.000447, 0.000447, 0.000447, 0.000447, 0.000447, 0.000447, 0.000447, 0.000447, 0.000447, 0.000447, 0.000447, 0.000447, 0.000447, 0.000447, 0.000447, 0.000447, 0.000447, 0.000447, 0.000447, 0.000447, 0.000447, 0.000447, 0.000447, 0.000447, 0.000447, 0.000447, 0.000447, 0.000447, 0.000447, 0.000447, 0.000447, 0.000447, 0.000447, 0.000447, 0.000447, 0.000447, 0.000447, 0.000447, 0.000447, 0.000447, 0.000447, 0.000447, 0.000447, 0.000447, 0.000447, 0.000447, 0.000447, 0.000447, 0.000447, 0.000447, 0.000447, 0.000447, 0.000447, 0.000447, 0.000447, 0.000447, 0.000447, 0.000447, 0.000447, 0.000447, 0.000447, 0.000447, 0.000447, 0.000447, 0.003238, 0.000447, 0.00882, 0.000447, 0.00882, 0.9996, 0.003238, 0.9996, 0.5223, 0.5, 0.5223, 0.6256, 0.5642, 0.6256, 0.5642, 0.5, 0.38, 0.874, 0.3828, 0.7875, 0.3326, 0.7512, 0.3326, 0.874, 0.2795, 0.8656, 0.2795, 0.8656, 0.4358, 0.6395, 1.122, 1.639, 1.122, 1.639, 1.279, 1.41, 0.003238, 0.9968, 0.003238, 0.9968, 0.003238, 0.9996, 0.8572, 0.1679, 0.994, 0.4079, 0.994, 0.9968, 0.000447, 0.9996, 0.000447, 0.9968, 0.000447, 0.9968, 0.006029, 0.9968, 0.006029, 0.4135, 0.1288, 0.1679, 0.3102, 0.000447, 0.3744, 0.000447, 0.3744, 0.9996, 0.3102, 0.9996, 0.1679, 0.9996, 0.1567, 0.9996, 0.1567, 0.000447, 0.1679, 0.000447, 0.09813, 0.9996, 0.01161, 0.9996, 0.01161, 0.000447, 0.09813, 0.000447, 1.279, 1.41, 1.279, 1.41, 1.122, 1.639, 0.4358, 0.6395, 0.4358, 0.6395, 0.2795, 0.8656, 0.6674, 0.126, 0.6674, 0.000447, 0.62, 0.000447, 0.62, 0.126, 0.000447, 0.3744, 0.000447, 0.5, 0.1818, 0.5, 0.1818, 0.3744, 0.1818, 0.9996, 0.1818, 0.874, 0.000447, 0.874, 0.000447, 0.9996, 0.000447, 0.000447, 0.000447, 0.000447, 0.000447, 0.000447, 0.000447, 0.000447, 0.9996, 0.6256, 0.9996, 0.5, 0.5642, 0.5, 0.5642, 0.6256, 0.000447, 0.000447, 0.000447, 0.000447, 0.000447, 0.000447, 0.000447, 0.000447, 0.4274, 0.3744, 0.4274, 0.2488, 0.38, 0.2488, 0.38, 0.3744, 0.9047, 0.5, 0.9047, 0.6256, 0.9521, 0.6256, 0.9521, 0.5, 0.000447, 0.000447, 0.000447, 0.000447, 0.000447, 0.000447, 0.000447, 0.000447, 0.5223, 0.5, 0.5223, 0.3744, 0.1818, 0.3744, 0.1818, 0.5, 0.9996, 0.2488, 0.9996, 0.126, 0.5642, 0.126, 0.5642, 0.2488, 0.5223, 0.874, 0.5223, 0.7512, 0.1818, 0.7512, 0.1818, 0.874, 0.5223, 0.2488, 0.5223, 0.126, 0.1818, 0.126, 0.1818, 0.2488, 0.09533, 0.126, 0.09533, 0.2488, 0.1428, 0.2488, 0.1428, 0.126, 0.09533, 0.6256, 0.09533, 0.7512, 0.1428, 0.7512, 0.1428, 0.6256, 0.1818, 0.2488, 0.1818, 0.3744, 0.5223, 0.3744, 0.5223, 0.2488, 0.7623, 0.7512, 0.7623, 0.874, 0.8098, 0.874, 0.8042, 0.8237, 0.687, 0.9521, 0.62, 0.874, 0.8098, 0.9996, 0.8572, 0.9996, 0.8572, 0.6256, 0.8572, 0.5, 0.8098, 0.5, 0.8098, 0.6256, 0.1818, 0.2488, 0.1818, 0.126, 0.000447, 0.126, 0.000447, 0.2488, 0.6674, 0.5, 0.6674, 0.3744, 0.62, 0.3744, 0.62, 0.5, 0.1428, 0.5, 0.1428, 0.3744, 0.09533, 0.3744, 0.09533, 0.5, 0.1818, 0.874, 0.1818, 0.7512, 0.000447, 0.7512, 0.000447, 0.874, 0.1818, 0.126, 0.1818, 0.000447, 0.000447, 0.000447, 0.000447, 0.126, 0.1818, 0.7512, 0.1818, 0.6256, 0.000447, 0.6256, 0.000447, 0.7512, 0.09533, 0.2488, 0.09533, 0.3744, 0.1428, 0.3744, 0.1428, 0.2488, 0.000447, 0.000447, 0.000447, 0.000447, 0.000447, 0.000447, 0.000447, 0.000447, 0.1818, 0.3744, 0.1818, 0.2488, 0.000447, 0.2488, 0.000447, 0.3744, 0.1818, 0.6256, 0.1818, 0.5, 0.000447, 0.5, 0.000447, 0.6256, 0.04789, 0.874, 0.09533, 0.9996, 0.1428, 0.9996, 0.09533, 0.874, 0.1818, 0.5, 0.1818, 0.6256, 0.5223, 0.6256, 0.5223, 0.5, 0.9996, 0.126, 0.9996, 0.000447, 0.5642, 0.000447, 0.5642, 0.126, 0.1818, 0.874, 0.1818, 0.9996, 0.5223, 0.9996, 0.5223, 0.874, 0.5642, 0.874, 0.5642, 0.9996, 0.9996, 0.9996, 0.9996, 0.874, 0.1818, 0.000447, 0.1818, 0.126, 0.5223, 0.126, 0.5223, 0.000447, 0.5642, 0.3744, 0.5642, 0.5, 0.9996, 0.5, 0.9996, 0.3744, 0.5223, 0.3744, 0.5223, 0.2488, 0.1818, 0.2488, 0.1818, 0.3744, 0.5642, 0.2488, 0.5642, 0.3744, 0.9996, 0.3744, 0.9996, 0.2488, 0.38, 0.9996, 0.4274, 0.9996, 0.1456, 0.8991, 0.09533, 0.874, 0.6674, 0.6256, 0.6674, 0.5, 0.62, 0.5, 0.62, 0.6256, 0.09533, 0.7512, 0.1037, 0.8851, 0.1428, 0.874, 0.1428, 0.7512, 0.000447, 0.000447, 0.000447, 0.000447, 0.000447, 0.000447, 0.000447, 0.000447, 0.38, 0.2488, 0.38, 0.3744, 0.4274, 0.3744, 0.4274, 0.2488, 0.4274, 0.5, 0.4274, 0.3744, 0.38, 0.3744, 0.38, 0.5, 0.4274, 0.2488, 0.4274, 0.126, 0.38, 0.126, 0.38, 0.2488, 0.4274, 0.126, 0.4274, 0.000447, 0.38, 0.000447, 0.38, 0.126, 0.38, 0.5, 0.38, 0.6256, 0.4274, 0.6256, 0.4274, 0.5, 0.4274, 0.126, 0.4274, 0.000447, 0.38, 0.000447, 0.38, 0.126, 0.6674, 0.7512, 0.6674, 0.6256, 0.62, 0.6256, 0.62, 0.7512, 0.5642, 0.5, 0.5642, 0.3744, 0.5223, 0.3744, 0.5223, 0.5, 0.5223, 0.7512, 0.5223, 0.874, 0.5642, 0.874, 0.5642, 0.7512, 0.5223, 0.874, 0.5223, 0.9996, 0.5642, 0.9996, 0.5642, 0.874, 0.5223, 0.6256, 0.5223, 0.7512, 0.5642, 0.7512, 0.5642, 0.6256, 0.000447, 0.000447, 0.000447, 0.000447, 0.000447, 0.000447, 0.000447, 0.000447, 0.000447, 0.000447, 0.000447, 0.000447, 0.000447, 0.000447, 0.000447, 0.000447, 0.5223, 0.6256, 0.5223, 0.7512, 0.5642, 0.7512, 0.5642, 0.6256, 0.687, 0.9521, 0.62, 0.874, 0.8098, 0.9996, 0.8572, 0.9996, 0.38, 0.6256, 0.38, 0.7512, 0.4274, 0.7512, 0.4274, 0.6256, 0.9521, 0.3744, 0.9521, 0.5, 0.9996, 0.5, 0.9521, 0.874, 0.9521, 0.7512, 0.9047, 0.7512, 0.9047, 0.874, 0.4274, 0.2488, 0.4274, 0.126, 0.38, 0.126, 0.38, 0.2488, 0.9521, 0.000447, 0.9521, 0.126, 0.9996, 0.126, 0.8098, 0.000447, 0.8098, 0.126, 0.8572, 0.126, 0.8572, 0.000447, 0.4246, 0.913, 0.38, 0.874, 0.62, 0.9996, 0.6674, 0.9996, 0.5726, 0.7512, 0.5726, 0.874, 0.62, 0.874, 0.6228, 0.8014, 0.000447, 0.000447, 0.000447, 0.000447, 0.000447, 0.000447, 0.000447, 0.000447, 0.8098, 0.6256, 0.8098, 0.7512, 0.8572, 0.7512, 0.8572, 0.6256, 0.5726, 0.7512, 0.5726, 0.874, 0.62, 0.874, 0.6228, 0.8014, 0.6674, 0.5, 0.6674, 0.3744, 0.62, 0.3744, 0.62, 0.5, 0.9047, 0.000447, 0.9047, 0.126, 0.9521, 0.126, 0.9521, 0.000447, 0.9047, 0.000447, 0.9047, 0.126, 0.9521, 0.126, 0.9521, 0.000447, 0.9047, 0.6256, 0.9047, 0.7512, 0.9521, 0.7512, 0.9047, 0.3744, 0.9047, 0.5, 0.9521, 0.5, 0.9521, 0.3744, 0.9047, 0.2488, 0.9047, 0.3744, 0.9521, 0.3744, 0.9521, 0.2488, 0.9521, 0.874, 0.9521, 0.7512, 0.9047, 0.7512, 0.9047, 0.874, 0.9047, 0.3744, 0.9047, 0.5, 0.9521, 0.5, 0.9521, 0.3744, 0.9521, 0.7512, 0.9521, 0.6256, 0.9047, 0.6256, 0.5223, 0.126, 0.5223, 0.2488, 0.5642, 0.2488, 0.5642, 0.126, 0.1818, 0.9996, 0.1818, 0.874, 0.000447, 0.874, 0.000447, 0.9996, 0.1818, 0.5, 0.1818, 0.3744, 0.000447, 0.3744, 0.000447, 0.5, 0.6674, 0.2488, 0.6674, 0.126, 0.62, 0.126, 0.62, 0.2488, 0.1428, 0.126, 0.1428, 0.000447, 0.09533, 0.000447, 0.09533, 0.126, 0.5642, 0.7512, 0.5642, 0.874, 0.9996, 0.874, 0.9996, 0.7512, 0.5642, 0.6256, 0.5642, 0.7512, 0.9996, 0.7512, 0.9996, 0.6256, 0.6674, 0.6256, 0.6674, 0.5, 0.62, 0.5, 0.62, 0.6256, 0.1818, 0.6256, 0.1818, 0.7512, 0.5223, 0.7512, 0.5223, 0.6256, 0.1818, 0.7512, 0.1818, 0.874, 0.5223, 0.874, 0.5223, 0.7512, 0.8572, 0.2488, 0.8572, 0.126, 0.8098, 0.126, 0.8098, 0.2488, 0.9996, 0.126, 0.9996, 0.000447, 0.5642, 0.000447, 0.5642, 0.126, 0.1818, 0.3744, 0.1818, 0.5, 0.5223, 0.5, 0.5223, 0.3744, 0.1818, 0.6256, 0.1818, 0.5, 0.000447, 0.5, 0.000447, 0.6256, 0.7484, 0.2516, 0.7484, 0.5, 0.5, 0.5, 0.5, 0.2516, 0.000447, 0.000447, 0.000447, 0.000447, 0.000447, 0.000447, 0.000447, 0.000447, 0.000447, 0.000447, 0.000447, 0.000447, 0.000447, 0.000447, 0.000447, 0.000447, 0.1818, 0.874, 0.1818, 0.9996, 0.5223, 0.9996, 0.5223, 0.874, 0.1818, 0.7512, 0.1818, 0.6256, 0.000447, 0.6256, 0.000447, 0.7512, 0.8572, 0.3744, 0.8572, 0.2488, 0.8098, 0.2488, 0.8098, 0.3744, 0.1428, 0.5, 0.1428, 0.3744, 0.09533, 0.3744, 0.09533, 0.5, 0.1428, 0.7512, 0.1428, 0.6256, 0.09533, 0.6256, 0.09533, 0.7512, 0.9996, 0.000447, 0.9996, 0.2516, 0.7484, 0.2516, 0.7484, 0.000447, 0.1818, 0.5, 0.1818, 0.6256, 0.5223, 0.6256, 0.5223, 0.5, 0.1818, 0.3744, 0.1818, 0.2488, 0.000447, 0.2488, 0.000447, 0.3744, 0.1818, 0.874, 0.1818, 0.7512, 0.000447, 0.7512, 0.000447, 0.874, 0.1818, 0.2488, 0.1818, 0.126, 0.000447, 0.126, 0.000447, 0.2488, 0.8098, 0.126, 0.8098, 0.2488, 0.8572, 0.2488, 0.8572, 0.126, 0.6674, 0.7512, 0.6674, 0.6256, 0.62, 0.6256, 0.62, 0.7512, 0.000447, 0.000447, 0.000447, 0.000447, 0.000447, 0.000447, 0.000447, 0.000447, 0.000447, 0.000447, 0.000447, 0.000447, 0.000447, 0.000447, 0.000447, 0.000447, 0.006029, 0.9968, 0.1288, 0.1679, 0.8572, 0.1679, 0.994, 0.9968, 0.5642, 0.3744, 0.5642, 0.5, 0.9996, 0.5, 0.9996, 0.3744, 0.5, 0.7484, 0.5, 0.5, 0.7484, 0.5, 0.7484, 0.7484, 0.000447, 0.000447, 0.000447, 0.000447, 0.000447, 0.000447, 0.000447, 0.000447, 0.6674, 0.126, 0.6674, 0.000447, 0.62, 0.000447, 0.62, 0.126, 0.09533, 0.7512, 0.1037, 0.8851, 0.1428, 0.874, 0.1428, 0.7512, 0.9996, 0.2488, 0.9996, 0.126, 0.5642, 0.126, 0.5642, 0.2488, 0.000447, 0.000447, 0.000447, 0.000447, 0.000447, 0.000447, 0.000447, 0.000447, 0.000447, 0.000447, 0.000447, 0.000447, 0.000447, 0.000447, 0.000447, 0.000447, 0.4246, 0.913, 0.38, 0.874, 0.62, 0.9996, 0.6674, 0.9996, 0.1428, 0.6256, 0.1428, 0.5, 0.09533, 0.5, 0.09533, 0.6256, 0.4274, 0.6256, 0.4274, 0.5, 0.38, 0.5, 0.38, 0.6256, 0.38, 0.874, 0.3828, 0.7875, 0.3326, 0.7512, 0.3326, 0.874, 0.4274, 0.5, 0.4274, 0.3744, 0.38, 0.3744, 0.38, 0.5, 0.000447, 0.9996, 0.000447, 0.9968, 0.003238, 0.9968, 0.003238, 0.9996, 0.9521, 0.874, 0.9521, 0.9996, 0.9996, 0.874, 0.9521, 0.7512, 0.38, 0.6256, 0.38, 0.7512, 0.4274, 0.7512, 0.4274, 0.6256, 0.5642, 0.6256, 0.5642, 0.5, 0.5223, 0.5, 0.5223, 0.6256, 0.5223, 0.2488, 0.5223, 0.3744, 0.5642, 0.3744, 0.5642, 0.2488, 0.000447, 0.000447, 0.000447, 0.000447, 0.000447, 0.000447, 0.000447, 0.000447, 0.9521, 0.5, 0.9521, 0.6256, 0.9996, 0.5, 0.9521, 0.3744, 0.1818, 0.126, 0.1818, 0.000447, 0.000447, 0.000447, 0.000447, 0.126, 0.5223, 0.000447, 0.5223, 0.126, 0.5642, 0.126, 0.5642, 0.000447, 0.000447, 0.000447, 0.000447, 0.000447, 0.000447, 0.000447, 0.000447, 0.000447, 0.5223, 0.126, 0.5223, 0.2488, 0.5642, 0.2488, 0.5642, 0.126, 0.1818, 0.126, 0.1818, 0.2488, 0.5223, 0.2488, 0.5223, 0.126, 0.9521, 0.2488, 0.9521, 0.3744, 0.9996, 0.2488, 0.9521, 0.126, 0.9521, 0.6256, 0.9521, 0.7512, 0.9521, 0.874, 0.9996, 0.7512, 0.000447, 0.000447, 0.000447, 0.000447, 0.000447, 0.000447, 0.000447, 0.000447, 0.9047, 0.874, 0.9047, 0.9996, 0.9521, 0.9996, 0.9521, 0.874, 0.8572, 0.126, 0.8572, 0.000447, 0.8098, 0.000447, 0.8098, 0.126, 0.6674, 0.2488, 0.6674, 0.126, 0.62, 0.126, 0.62, 0.2488, 0.8572, 0.7512, 0.8572, 0.6256, 0.8098, 0.6256, 0.8098, 0.7512, 0.8572, 0.5, 0.8572, 0.3744, 0.8098, 0.3744, 0.8098, 0.5, 0.6674, 0.3744, 0.6674, 0.2488, 0.62, 0.2488, 0.62, 0.3744, 0.8098, 0.874, 0.8042, 0.8237, 0.7623, 0.7512, 0.7623, 0.874, 0.9521, 0.000447, 0.9521, 0.126, 0.9996, 0.9996, 0.9521, 0.874, 0.9521, 0.7512, 0.9521, 0.6256, 0.9047, 0.6256, 0.9047, 0.7512, 0.9521, 0.2488, 0.9521, 0.126, 0.9047, 0.126, 0.9047, 0.2488, 0.9047, 0.126, 0.9047, 0.2488, 0.9521, 0.2488, 0.9521, 0.126, 0.9521, 0.2488, 0.9521, 0.3744, 0.9996, 0.2488, 0.9521, 0.126, 0.9521, 0.3744, 0.9521, 0.2488, 0.9047, 0.2488, 0.9047, 0.3744, 0.8098, 0.2488, 0.8098, 0.3744, 0.8572, 0.3744, 0.8572, 0.2488, 0.9047, 0.5, 0.9047, 0.6256, 0.9521, 0.6256, 0.9521, 0.5, 0.9047, 0.874, 0.9047, 0.9996, 0.9521, 0.9996, 0.9521, 0.874, 0.2014, 0.9996, 0.1735, 0.9996, 0.1735, 0.000447, 0.2014, 0.000447, 0.01161, 0.9996, 0.00882, 0.9996, 0.00882, 0.000447, 0.01161, 0.000447, 0.000447, 0.9996, 0.000447, 0.000447, 0.9996, 0.000447, 0.9996, 0.9996, 0.2014, 0.9996, 0.1735, 0.9996, 0.1735, 0.000447, 0.2014, 0.000447, 0.000447, 0.000447, 0.000447, 0.000447, 0.000447, 0.000447, 0.000447, 0.000447, 0.7875, 0.8656, 0.7875, 1.002, 0.003238, 1.002, 0.003238, 0.8656, 0.1679, 0.000447, 0.1735, 0.000447, 0.1735, 0.9996, 0.1679, 0.9996, -0.002344, 0.8321, -0.002344, 0.6981, 0.7902, 0.6981, 0.7902, 0.8321, 0.8684, 0.9996, 0.5754, 0.9996, 0.5754, 0.000447, 0.8684, 0.000447, 0.7986, 0.5028, 0.5865, 0.7819, 0.003238, 0.000447, 0.5865, 0.7819, 0.000447, 0.8349, 0.003238, 0.000447, 0.7986, 0.5028, 0.003238, 0.000447, 0.8823, 0.000447, 0.6088, 0.7958, 0.6898, 0.9996, 0.000447, 0.8349, 0.98, 0.8795, 0.9828, 0.9996, 0.6898, 0.9996, 0.6088, 0.7958, 0.7986, 0.5028, 0.8823, 0.000447, 0.8823, 0.3521, 0.7986, 0.5028, 0.8823, 0.3521, 0.9996, 0.4302, 0.9884, 0.4777, 0.7986, 0.5028, 0.9996, 0.4302, 0.000447, 0.000447, 0.000447, 0.000447, 0.000447, 0.000447, 0.000447, 0.000447, 0.8572, 0.00882, 0.9912, 0.00882, 0.9912, 0.1679, 0.8572, 0.1679, 0.006029, 0.01998, 0.9828, 0.01998, 0.9828, 0.6814, 0.006029, 0.6814, 0.3102, 0.9996, 0.3046, 0.9996, 0.3046, 0.000447, 0.3102, 0.000447, 0.1679, 0.000447, 0.1735, 0.000447, 0.1735, 0.9996, 0.1679, 0.9996, 0.3102, 0.000447, 0.3744, 0.000447, 0.3744, 0.9996, 0.3102, 0.9996, 0.3046, 0.9996, 0.2014, 0.9996, 0.2014, 0.000447, 0.3046, 0.000447, 0.7902, 0.6981, 0.7902, 0.8321, -0.002344, 0.8321, -0.002344, 0.6981, 0.3549, 0.000447, 0.9996, 0.000447, 0.9996, 0.9996, 0.3549, 0.9996, 0.1567, 0.9996, 0.1232, 0.9996, 0.1232, 0.000447, 0.1567, 0.000447, 0.003238, 1.002, 0.003238, 0.8656, 0.7875, 0.8656, 0.7875, 1.002, 0.9884, 0.4777, 0.9996, 0.4302, 0.9996, 0.4693, 0.000447, 0.000447, 0.000447, 0.000447, 0.000447, 0.000447, 0.000447, 0.000447, 0.5865, 0.7819, 0.6088, 0.7958, 0.000447, 0.8349, 0.7986, 0.5028, 0.003238, 0.000447, 0.5865, 0.7819, 0.5865, 0.7819, 0.003238, 0.000447, 0.000447, 0.8349, 0.7986, 0.5028, 0.8823, 0.000447, 0.003238, 0.000447, 0.6088, 0.7958, 0.000447, 0.8349, 0.6898, 0.9996, 0.000447, 0.000447, 0.000447, 0.000447, 0.000447, 0.000447, 0.000447, 0.000447, 0.7986, 0.5028, 0.8823, 0.3521, 0.8823, 0.000447, 0.7986, 0.5028, 0.9996, 0.4302, 0.8823, 0.3521, 0.9884, 0.4777, 0.9996, 0.4302, 0.7986, 0.5028, 0.5865, 0.7819, 0.000447, 0.8349, 0.6088, 0.7958, 0.9884, 0.4777, 0.9996, 0.4693, 0.9996, 0.4302, 0.7986, 0.5028, 0.5865, 0.7819, 0.003238, 0.000447, 0.5865, 0.7819, 0.000447, 0.8349, 0.003238, 0.000447, 0.7986, 0.5028, 0.003238, 0.000447, 0.8823, 0.000447, 0.6088, 0.7958, 0.6898, 0.9996, 0.000447, 0.8349, 0.6898, 0.9996, 0.9828, 0.9996, 0.98, 0.8795, 0.6088, 0.7958, 0.7986, 0.5028, 0.8823, 0.000447, 0.8823, 0.3521, 0.7986, 0.5028, 0.8823, 0.3521, 0.9996, 0.4302, 0.9884, 0.4777, 0.7986, 0.5028, 0.9996, 0.4302, 0.5, 0.000447, 0.5, 0.2516, 0.2516, 0.2516, 0.2516, 0.000447, 0.3102, 0.9996, 0.3046, 0.9996, 0.3046, 0.000447, 0.3102, 0.000447, 0.4581, 0.9996, 0.4163, 0.9996, 0.4163, 0.000447, 0.4581, 0.000447, 0.1232, 0.9996, 0.000447, 0.9996, 0.000447, 0.000447, 0.1232, 0.000447, 0.006029, 0.1679, 0.006029, 0.00882, 0.1288, 0.00882, 0.1288, 0.1679, 0.1232, 0.9996, 0.000447, 0.9996, 0.000447, 0.000447, 0.1232, 0.000447, 0.9996, 0.000447, 0.9996, 0.9996, 0.000447, 0.9996, 0.000447, 0.000447, 0.3744, 0.000447, 0.4163, 0.000447, 0.4163, 0.9996, 0.3744, 0.9996, 0.1567, 0.9996, 0.1232, 0.9996, 0.1232, 0.000447, 0.1567, 0.000447, 0.003238, 0.9996, 0.000447, 0.9996, 0.000447, 0.000447, 0.003238, 0.000447, 0.3744, 0.000447, 0.4163, 0.000447, 0.4163, 0.9996, 0.3744, 0.9996, 0.9884, 0.4777, 0.9996, 0.4302, 0.9996, 0.4693, 0.000447, 0.9996, 0.000447, 0.000447, 0.9996, 0.000447, 0.9996, 0.9996, 0.5865, 0.7819, 0.6088, 0.7958, 0.000447, 0.8349, 0.7986, 0.5028, 0.003238, 0.000447, 0.5865, 0.7819, 0.5865, 0.7819, 0.003238, 0.000447, 0.000447, 0.8349, 0.7986, 0.5028, 0.8823, 0.000447, 0.003238, 0.000447, 0.6088, 0.7958, 0.000447, 0.8349, 0.6898, 0.9996, 0.98, 0.8795, 0.9828, 0.9996, 0.6898, 0.9996, 0.6088, 0.7958, 0.7986, 0.5028, 0.8823, 0.3521, 0.8823, 0.000447, 0.7986, 0.5028, 0.9996, 0.4302, 0.8823, 0.3521, 0.9884, 0.4777, 0.9996, 0.4302, 0.7986, 0.5028, 0.5865, 0.7819, 0.000447, 0.8349, 0.6088, 0.7958, 0.9884, 0.4777, 0.9996, 0.4693, 0.9996, 0.4302, 0.5754, 0.9996, 0.4581, 0.9996, 0.4581, 0.000447, 0.5754, 0.000447])
me_msh.materials.append(mat_01mshmarquee)
me_msh.materials.append(mat_02mshmonitor)
me_msh.materials.append(mat_mshblack)
me_msh.materials.append(mat_mshbezel)
me_msh.materials.append(mat_mshbuttonblue)
me_msh.materials.append(mat_mshbuttonyellow)
me_msh.materials.append(mat_mshbuttonred)
me_msh.materials.append(mat_mshbuttonwhite)
me_msh.materials.append(mat_mshcoindoordetail)
me_msh.materials.append(mat_mshcpomap)
me_msh.materials.append(mat_mshjoystick)
me_msh.materials.append(mat_mshsideart)
me_msh.materials.append(mat_mshtmold)
me_msh.materials.append(mat_mshsides)
me_msh.use_remesh_fix_poles = True
me_msh.use_remesh_preserve_attributes = False
me_msh.update()

# ---- objects
ob_msh = bpy.data.objects.new('msh', me_msh)

# ---- transforms, parenting, visibility, modifiers, constraints
ob_msh.location = (0.008836, -0.3592, 1.006)
ob_msh.rotation_euler = (1.571, 0.0, 0.0)
_m = ob_msh.modifiers.new('Auto Smooth', 'NODES')
_m.node_group = ng_auto_smooth
_gi = [s.identifier for s in ng_auto_smooth.interface.items_tree if s.item_type == 'SOCKET' and s.in_out == 'INPUT']
_m[_gi[1]] = 1.047  # Angle
_m = ob_msh.modifiers.new('WeightedNormal', 'WEIGHTED_NORMAL')
_m.keep_sharp = True

# ---- collection membership
scene.collection.objects.link(ob_msh)

# ---- scene / render settings (as saved in the file)
scene.frame_start = 1; scene.frame_end = 250; scene.frame_set(1)
scene.render.engine = 'BLENDER_EEVEE_NEXT'
scene.cycles.use_denoising = False
scene.cycles.samples = 128
scene.cycles.sampling_pattern = 'TABULATED_SOBOL'
scene.cycles.use_adaptive_sampling = False
scene.cycles.use_light_tree = False
scene.view_settings.view_transform = 'Filmic'
bpy.context.view_layer.update()

# ---- added for rendering (the .blend has no active camera and no usable light): camera, sun
cam_auto = bpy.data.cameras.new('AutoCamera')
cam_auto.lens = 50.0
cam_auto.sensor_width = 36.0
cam_auto.clip_end = 1000.0
ob_auto_camera = bpy.data.objects.new('AutoCamera', cam_auto)
scene.collection.objects.link(ob_auto_camera)
ob_auto_camera.location = (1.95394, -2.42924, 2.52183)
ob_auto_camera.rotation_euler = (1.09748, -7.21219e-08, 0.694738)
scene.camera = ob_auto_camera
light_auto_sun = bpy.data.lights.new('AutoSun', 'SUN')
light_auto_sun.energy = 3.0
light_auto_sun.angle = 0.0523599
ob_auto_sun = bpy.data.objects.new('AutoSun', light_auto_sun)
scene.collection.objects.link(ob_auto_sun)
ob_auto_sun.rotation_euler = (0.872665, 0.174533, 0.523599)
bpy.context.view_layer.update()
